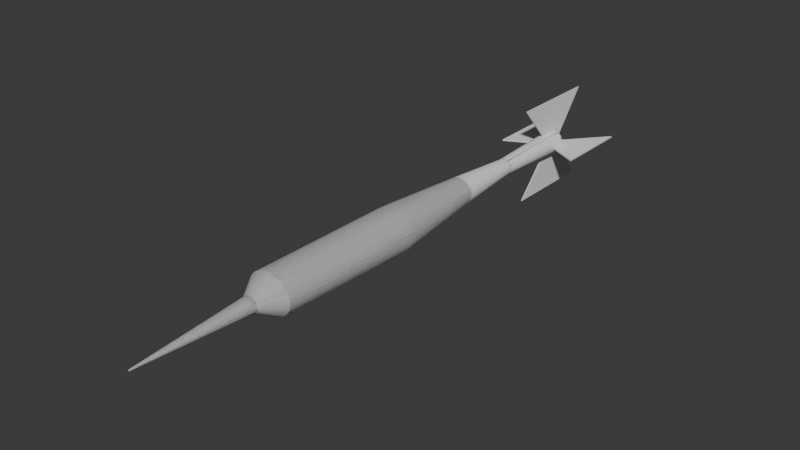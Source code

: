 # Source: Tikka.blend  (saved by Blender 4.0.36; exported with 4.5.12 LTS)
import bpy
from mathutils import Matrix  # noqa: F401  (used for matrix-valued properties, if any)

bpy.ops.wm.read_factory_settings(use_empty=True)
scene = bpy.context.scene
scene.name = 'Scene'

# ---- collections
col_collection = bpy.data.collections.new('Collection'); scene.collection.children.link(col_collection)

# ---- world
world_world = bpy.data.worlds.new('World'); scene.world = world_world
world_world.use_nodes = True; world_world.node_tree.nodes.clear()
_N = world_world.node_tree.nodes; _L = world_world.node_tree.links
n0 = _N.new('ShaderNodeOutputWorld'); n0.name = 'World Output'; n0.location = (300, 300)
n1 = _N.new('ShaderNodeBackground'); n1.name = 'Background'; n1.location = (10, 300)
n1.inputs[0].default_value = (0.05088, 0.05088, 0.05088, 1.0)
_L.new(n1.outputs[0], n0.inputs[0])
n0.is_active_output = True
world_world.color = (0.05088, 0.05088, 0.05088)
world_world.use_sun_shadow = False
world_world.sun_shadow_jitter_overblur = 0.0

# ---- meshes
me_cylinder = bpy.data.meshes.new('Cylinder')
me_cylinder.from_pydata([(7.894e-08, 0.4991, -0.2504), (-0.03138, 0.4804, 0.7965), (0.0659, 0.4927, -0.2504), (0.03603, 0.4747, 0.7965), (0.1293, 0.4734, -0.2504), (0.1009, 0.4576, 0.7965), (0.1877, 0.4422, -0.2504), (0.1606, 0.4298, 0.7965), (0.2388, 0.4002, -0.2504), (0.213, 0.3925, 0.7965), (0.2809, 0.349, -0.2504), (0.2559, 0.347, 0.7965), (0.3121, 0.2906, -0.2504), (0.2879, 0.2951, 0.7965), (0.3313, 0.2273, -0.2504), (0.3075, 0.2388, 0.7965), (0.3378, 0.1614, -0.2504), (0.3142, 0.1802, 0.7965), (0.3313, 0.09547, -0.2504), (0.3075, 0.1217, 0.7965), (0.3121, 0.0321, -0.2504), (0.2879, 0.06534, 0.7965), (0.2809, -0.0263, -0.2504), (0.2559, 0.01343, 0.7965), (0.2388, -0.07748, -0.2504), (0.213, -0.03206, 0.7965), (0.1877, -0.1195, -0.2504), (0.1606, -0.06939, 0.7965), (0.1293, -0.1507, -0.2504), (0.1009, -0.09714, 0.7965), (0.0659, -0.1699, -0.2504), (0.03603, -0.1142, 0.7965), (7.894e-08, -0.1764, -0.2504), (-0.03138, -0.12, 0.7965), (-0.0659, -0.1699, -0.2504), (-0.09879, -0.1142, 0.7965), (-0.1293, -0.1507, -0.2504), (-0.1636, -0.09714, 0.7965), (-0.1877, -0.1195, -0.2504), (-0.2233, -0.06939, 0.7965), (-0.2388, -0.07748, -0.2504), (-0.2757, -0.03206, 0.7965), (-0.2809, -0.0263, -0.2504), (-0.3187, 0.01343, 0.7965), (-0.3121, 0.0321, -0.2504), (-0.3506, 0.06534, 0.7965), (-0.3313, 0.09547, -0.2504), (-0.3703, 0.1217, 0.7965), (-0.3378, 0.1614, -0.2504), (-0.3769, 0.1802, 0.7965), (-0.3313, 0.2273, -0.2504), (-0.3703, 0.2388, 0.7965), (-0.3121, 0.2906, -0.2504), (-0.3506, 0.2951, 0.7965), (-0.2809, 0.349, -0.2504), (-0.3187, 0.347, 0.7965), (-0.2388, 0.4002, -0.2504), (-0.2757, 0.3925, 0.7965), (-0.1877, 0.4422, -0.2504), (-0.2233, 0.4298, 0.7965), (-0.1293, 0.4734, -0.2504), (-0.1636, 0.4576, 0.7965), (-0.0659, 0.4927, -0.2504), (-0.09879, 0.4747, 0.7965), (7.178e-08, 0.4039, -0.9287), (0.04147, 0.3998, -0.9287), (0.08135, 0.3877, -0.9287), (0.1181, 0.368, -0.9287), (0.1503, 0.3416, -0.9287), (0.1768, 0.3094, -0.9287), (0.1964, 0.2726, -0.9287), (0.2085, 0.2328, -0.9287), (0.2126, 0.1913, -0.9287), (0.2085, 0.1498, -0.9287), (0.1964, 0.1099, -0.9287), (0.1768, 0.07319, -0.9287), (0.1503, 0.04097, -0.9287), (0.1181, 0.01454, -0.9287), (0.08135, -0.005108, -0.9287), (0.04147, -0.01721, -0.9287), (7.178e-08, -0.02129, -0.9287), (-0.04147, -0.01721, -0.9287), (-0.08135, -0.005108, -0.9287), (-0.1181, 0.01454, -0.9287), (-0.1503, 0.04097, -0.9287), (-0.1768, 0.07319, -0.9287), (-0.1964, 0.1099, -0.9287), (-0.2085, 0.1498, -0.9287), (-0.2126, 0.1913, -0.9287), (-0.2085, 0.2328, -0.9287), (-0.1964, 0.2726, -0.9287), (-0.1768, 0.3094, -0.9287), (-0.1503, 0.3416, -0.9287), (-0.1181, 0.368, -0.9287), (-0.08135, 0.3877, -0.9287), (-0.04147, 0.3998, -0.9287), (7.894e-08, 0.4991, -0.2504), (-0.03138, 0.4804, 0.7965), (0.0659, 0.4927, -0.2504), (0.03603, 0.4747, 0.7965), (0.1293, 0.4734, -0.2504), (0.1009, 0.4576, 0.7965), (0.1877, 0.4422, -0.2504), (0.1606, 0.4298, 0.7965), (0.2388, 0.4002, -0.2504), (0.213, 0.3925, 0.7965), (0.2809, 0.349, -0.2504), (0.2559, 0.347, 0.7965), (0.3121, 0.2906, -0.2504), (0.2879, 0.2951, 0.7965), (0.3313, 0.2273, -0.2504), (0.3075, 0.2388, 0.7965), (0.3378, 0.1614, -0.2504), (0.3142, 0.1802, 0.7965), (0.3313, 0.09547, -0.2504), (0.3075, 0.1217, 0.7965), (0.3121, 0.0321, -0.2504), (0.2879, 0.06534, 0.7965), (0.2809, -0.0263, -0.2504), (0.2559, 0.01343, 0.7965), (0.2388, -0.07748, -0.2504), (0.213, -0.03206, 0.7965), (0.1877, -0.1195, -0.2504), (0.1606, -0.06939, 0.7965), (0.1293, -0.1507, -0.2504), (0.1009, -0.09714, 0.7965), (0.0659, -0.1699, -0.2504), (0.03603, -0.1142, 0.7965), (7.894e-08, -0.1764, -0.2504), (-0.03138, -0.12, 0.7965), (-0.0659, -0.1699, -0.2504), (-0.09879, -0.1142, 0.7965), (-0.1293, -0.1507, -0.2504), (-0.1636, -0.09714, 0.7965), (-0.1877, -0.1195, -0.2504), (-0.2233, -0.06939, 0.7965), (-0.2388, -0.07748, -0.2504), (-0.2757, -0.03206, 0.7965), (-0.2809, -0.0263, -0.2504), (-0.3187, 0.01343, 0.7965), (-0.3121, 0.0321, -0.2504), (-0.3506, 0.06534, 0.7965), (-0.3313, 0.09547, -0.2504), (-0.3703, 0.1217, 0.7965), (-0.3378, 0.1614, -0.2504), (-0.3769, 0.1802, 0.7965), (-0.3313, 0.2273, -0.2504), (-0.3703, 0.2388, 0.7965), (-0.3121, 0.2906, -0.2504), (-0.3506, 0.2951, 0.7965), (-0.2809, 0.349, -0.2504), (-0.3187, 0.347, 0.7965), (-0.2388, 0.4002, -0.2504), (-0.2757, 0.3925, 0.7965), (-0.1877, 0.4422, -0.2504), (-0.2233, 0.4298, 0.7965), (-0.1293, 0.4734, -0.2504), (-0.1636, 0.4576, 0.7965), (-0.0659, 0.4927, -0.2504), (-0.09879, 0.4747, 0.7965), (7.178e-08, 0.4039, -0.9287), (0.04147, 0.3998, -0.9287), (0.08135, 0.3877, -0.9287), (0.1181, 0.368, -0.9287), (0.1503, 0.3416, -0.9287), (0.1768, 0.3094, -0.9287), (0.1964, 0.2726, -0.9287), (0.2085, 0.2328, -0.9287), (0.2126, 0.1913, -0.9287), (0.2085, 0.1498, -0.9287), (0.1964, 0.1099, -0.9287), (0.1768, 0.07319, -0.9287), (0.1503, 0.04097, -0.9287), (0.1181, 0.01454, -0.9287), (0.08135, -0.005108, -0.9287), (0.04147, -0.01721, -0.9287), (7.178e-08, -0.02129, -0.9287), (-0.04147, -0.01721, -0.9287), (-0.08135, -0.005108, -0.9287), (-0.1181, 0.01454, -0.9287), (-0.1503, 0.04097, -0.9287), (-0.1768, 0.07319, -0.9287), (-0.1964, 0.1099, -0.9287), (-0.2085, 0.1498, -0.9287), (-0.2126, 0.1913, -0.9287), (-0.2085, 0.2328, -0.9287), (-0.1964, 0.2726, -0.9287), (-0.1768, 0.3094, -0.9287), (-0.1503, 0.3416, -0.9287), (-0.1181, 0.368, -0.9287), (-0.08135, 0.3877, -0.9287), (-0.04147, 0.3998, -0.9287), (-0.09879, 0.4747, 0.7965), (-0.1636, 0.4576, 0.7965), (-0.2233, 0.4298, 0.7965), (-0.2757, 0.3925, 0.7965), (-0.3187, 0.347, 0.7965), (-0.3506, 0.2951, 0.7965), (-0.3703, 0.2388, 0.7965), (-0.3769, 0.1802, 0.7965), (-0.3703, 0.1217, 0.7965), (-0.3506, 0.06534, 0.7965), (-0.3187, 0.01343, 0.7965), (-0.2757, -0.03206, 0.7965), (-0.2233, -0.06939, 0.7965), (-0.1636, -0.09714, 0.7965), (-0.09879, -0.1142, 0.7965), (-0.03138, -0.12, 0.7965), (0.03603, -0.1142, 0.7965), (0.1009, -0.09714, 0.7965), (0.1606, -0.06939, 0.7965), (0.213, -0.03206, 0.7965), (0.2559, 0.01343, 0.7965), (0.2879, 0.06534, 0.7965), (0.3075, 0.1217, 0.7965), (0.3142, 0.1802, 0.7965), (0.3075, 0.2388, 0.7965), (0.2879, 0.2951, 0.7965), (0.2559, 0.347, 0.7965), (0.213, 0.3925, 0.7965), (0.1606, 0.4298, 0.7965), (0.1009, 0.4576, 0.7965), (0.03603, 0.4747, 0.7965), (-0.03138, 0.4804, 0.7965), (-0.09879, 0.4747, 0.7965), (-0.1636, 0.4576, 0.7965), (-0.2233, 0.4298, 0.7965), (-0.2757, 0.3925, 0.7965), (-0.3187, 0.347, 0.7965), (-0.3506, 0.2951, 0.7965), (-0.3703, 0.2388, 0.7965), (-0.3769, 0.1802, 0.7965), (-0.3703, 0.1217, 0.7965), (-0.3506, 0.06534, 0.7965), (-0.3187, 0.01343, 0.7965), (-0.2757, -0.03206, 0.7965), (-0.2233, -0.06939, 0.7965), (-0.1636, -0.09714, 0.7965), (-0.09879, -0.1142, 0.7965), (-0.03138, -0.12, 0.7965), (0.03603, -0.1142, 0.7965), (0.1009, -0.09714, 0.7965), (0.1606, -0.06939, 0.7965), (0.213, -0.03206, 0.7965), (0.2559, 0.01343, 0.7965), (0.2879, 0.06534, 0.7965), (0.3075, 0.1217, 0.7965), (0.3142, 0.1802, 0.7965), (0.3075, 0.2388, 0.7965), (0.2879, 0.2951, 0.7965), (0.2559, 0.347, 0.7965), (0.213, 0.3925, 0.7965), (0.1606, 0.4298, 0.7965), (0.1009, 0.4576, 0.7965), (0.03603, 0.4747, 0.7965), (-0.03138, 0.4804, 0.7965), (1.15e-07, 0.3181, -1.441), (0.02474, 0.3157, -1.441), (0.04852, 0.3084, -1.441), (0.07045, 0.2967, -1.441), (0.08966, 0.281, -1.441), (0.1054, 0.2617, -1.441), (0.1171, 0.2398, -1.441), (0.1244, 0.216, -1.441), (0.1268, 0.1913, -1.441), (0.1244, 0.1666, -1.441), (0.1171, 0.1428, -1.441), (0.1054, 0.1208, -1.441), (0.08966, 0.1016, -1.441), (0.07045, 0.08586, -1.441), (0.04852, 0.07415, -1.441), (0.02474, 0.06693, -1.441), (1.15e-07, 0.06449, -1.441), (-0.02474, 0.06693, -1.441), (-0.04852, 0.07415, -1.441), (-0.07045, 0.08586, -1.441), (-0.08966, 0.1016, -1.441), (-0.1054, 0.1208, -1.441), (-0.1171, 0.1428, -1.441), (-0.1244, 0.1666, -1.441), (-0.1268, 0.1913, -1.441), (-0.1244, 0.216, -1.441), (-0.1171, 0.2398, -1.441), (-0.1054, 0.2617, -1.441), (-0.08966, 0.281, -1.441), (-0.07045, 0.2967, -1.441), (-0.04852, 0.3084, -1.441), (-0.02474, 0.3157, -1.441), (1.15e-07, 0.3181, -1.441), (0.02474, 0.3157, -1.441), (0.04852, 0.3084, -1.441), (0.07045, 0.2967, -1.441), (0.08966, 0.281, -1.441), (0.1054, 0.2617, -1.441), (0.1171, 0.2398, -1.441), (0.1244, 0.216, -1.441), (0.1268, 0.1913, -1.441), (0.1244, 0.1666, -1.441), (0.1171, 0.1428, -1.441), (0.1054, 0.1208, -1.441), (0.08966, 0.1016, -1.441), (0.07045, 0.08586, -1.441), (0.04852, 0.07415, -1.441), (0.02474, 0.06693, -1.441), (1.15e-07, 0.06449, -1.441), (-0.02474, 0.06693, -1.441), (-0.04852, 0.07415, -1.441), (-0.07045, 0.08586, -1.441), (-0.08966, 0.1016, -1.441), (-0.1054, 0.1208, -1.441), (-0.1171, 0.1428, -1.441), (-0.1244, 0.1666, -1.441), (-0.1268, 0.1913, -1.441), (-0.1244, 0.216, -1.441), (-0.1171, 0.2398, -1.441), (-0.1054, 0.2617, -1.441), (-0.08966, 0.281, -1.441), (-0.07045, 0.2967, -1.441), (-0.04852, 0.3084, -1.441), (-0.02474, 0.3157, -1.441), (9.036e-08, 0.367, -2.069), (0.03427, 0.3636, -2.069), (0.06722, 0.3536, -2.069), (0.09759, 0.3374, -2.069), (0.1242, 0.3155, -2.069), (0.1461, 0.2889, -2.069), (0.1623, 0.2585, -2.069), (0.1723, 0.2256, -2.069), (0.1757, 0.1913, -2.069), (0.1723, 0.157, -2.069), (0.1623, 0.1241, -2.069), (0.1461, 0.0937, -2.069), (0.1242, 0.06708, -2.069), (0.09759, 0.04523, -2.069), (0.06722, 0.029, -2.069), (0.03427, 0.019, -2.069), (9.036e-08, 0.01563, -2.069), (-0.03427, 0.019, -2.069), (-0.06722, 0.029, -2.069), (-0.09759, 0.04523, -2.069), (-0.1242, 0.06708, -2.069), (-0.1461, 0.0937, -2.069), (-0.1623, 0.1241, -2.069), (-0.1723, 0.157, -2.069), (-0.1757, 0.1913, -2.069), (-0.1723, 0.2256, -2.069), (-0.1623, 0.2585, -2.069), (-0.1461, 0.2889, -2.069), (-0.1242, 0.3155, -2.069), (-0.09759, 0.3374, -2.069), (-0.06722, 0.3536, -2.069), (-0.03427, 0.3636, -2.069), (9.036e-08, 0.367, -2.069), (0.03427, 0.3636, -2.069), (0.06722, 0.3536, -2.069), (0.09759, 0.3374, -2.069), (0.1242, 0.3155, -2.069), (0.1461, 0.2889, -2.069), (0.1623, 0.2585, -2.069), (0.1723, 0.2256, -2.069), (0.1757, 0.1913, -2.069), (0.1723, 0.157, -2.069), (0.1623, 0.1241, -2.069), (0.1461, 0.0937, -2.069), (0.1242, 0.06708, -2.069), (0.09759, 0.04523, -2.069), (0.06722, 0.029, -2.069), (0.03427, 0.019, -2.069), (9.036e-08, 0.01563, -2.069), (-0.03427, 0.019, -2.069), (-0.06722, 0.029, -2.069), (-0.09759, 0.04523, -2.069), (-0.1242, 0.06708, -2.069), (-0.1461, 0.0937, -2.069), (-0.1623, 0.1241, -2.069), (-0.1723, 0.157, -2.069), (-0.1757, 0.1913, -2.069), (-0.1723, 0.2256, -2.069), (-0.1623, 0.2585, -2.069), (-0.1461, 0.2889, -2.069), (-0.1242, 0.3155, -2.069), (-0.09759, 0.3374, -2.069), (-0.06722, 0.3536, -2.069), (-0.03427, 0.3636, -2.069), (-0.03138, 0.2932, 0.945), (-0.006008, 0.291, 0.945), (0.01839, 0.2846, 0.945), (0.04087, 0.2742, 0.945), (0.06058, 0.2601, 0.945), (0.07675, 0.243, 0.945), (0.08877, 0.2235, 0.945), (0.09617, 0.2023, 0.945), (0.09867, 0.1802, 0.945), (0.09617, 0.1582, 0.945), (0.08877, 0.137, 0.945), (0.07675, 0.1174, 0.945), (0.06058, 0.1003, 0.945), (0.04087, 0.08628, 0.945), (0.01839, 0.07584, 0.945), (-0.006008, 0.06941, 0.945), (-0.03138, 0.06724, 0.945), (-0.05675, 0.06941, 0.945), (-0.08115, 0.07584, 0.945), (-0.1036, 0.08628, 0.945), (-0.1233, 0.1003, 0.945), (-0.1395, 0.1174, 0.945), (-0.1515, 0.137, 0.945), (-0.1589, 0.1582, 0.945), (-0.1614, 0.1802, 0.945), (-0.1589, 0.2023, 0.945), (-0.1515, 0.2235, 0.945), (-0.1395, 0.243, 0.945), (-0.1233, 0.2601, 0.945), (-0.1036, 0.2742, 0.945), (-0.08115, 0.2846, 0.945), (-0.05675, 0.291, 0.945), (-0.03138, 0.2932, 0.945), (-0.006008, 0.291, 0.945), (0.01839, 0.2846, 0.945), (0.04087, 0.2742, 0.945), (0.06058, 0.2601, 0.945), (0.07675, 0.243, 0.945), (0.08877, 0.2235, 0.945), (0.09617, 0.2023, 0.945), (0.09867, 0.1802, 0.945), (0.09617, 0.1582, 0.945), (0.08877, 0.137, 0.945), (0.07675, 0.1174, 0.945), (0.06058, 0.1003, 0.945), (0.04087, 0.08628, 0.945), (0.01839, 0.07584, 0.945), (-0.006008, 0.06941, 0.945), (-0.03138, 0.06724, 0.945), (-0.05675, 0.06941, 0.945), (-0.08115, 0.07584, 0.945), (-0.1036, 0.08628, 0.945), (-0.1233, 0.1003, 0.945), (-0.1395, 0.1174, 0.945), (-0.1515, 0.137, 0.945), (-0.1589, 0.1582, 0.945), (-0.1614, 0.1802, 0.945), (-0.1589, 0.2023, 0.945), (-0.1515, 0.2235, 0.945), (-0.1395, 0.243, 0.945), (-0.1233, 0.2601, 0.945), (-0.1036, 0.2742, 0.945), (-0.08115, 0.2846, 0.945), (-0.05675, 0.291, 0.945), (-0.05675, 0.291, 0.945), (-0.08115, 0.2846, 0.945), (-0.1036, 0.2742, 0.945), (-0.1233, 0.2601, 0.945), (-0.1395, 0.243, 0.945), (-0.1515, 0.2235, 0.945), (-0.1589, 0.2023, 0.945), (-0.1614, 0.1802, 0.945), (-0.1589, 0.1582, 0.945), (-0.1515, 0.137, 0.945), (-0.1395, 0.1174, 0.945), (-0.1233, 0.1003, 0.945), (-0.1036, 0.08628, 0.945), (-0.08115, 0.07584, 0.945), (-0.05675, 0.06941, 0.945), (-0.03138, 0.06724, 0.945), (-0.006008, 0.06941, 0.945), (0.01839, 0.07584, 0.945), (0.04087, 0.08628, 0.945), (0.06058, 0.1003, 0.945), (0.07675, 0.1174, 0.945), (0.08877, 0.137, 0.945), (0.09617, 0.1582, 0.945), (0.09867, 0.1802, 0.945), (0.09617, 0.2023, 0.945), (0.08877, 0.2235, 0.945), (0.07675, 0.243, 0.945), (0.06058, 0.2601, 0.945), (0.04087, 0.2742, 0.945), (0.01839, 0.2846, 0.945), (-0.006008, 0.291, 0.945), (-0.03138, 0.2932, 0.945), (-0.05675, 0.291, 0.945), (-0.08115, 0.2846, 0.945), (-0.1036, 0.2742, 0.945), (-0.1233, 0.2601, 0.945), (-0.1395, 0.243, 0.945), (-0.1515, 0.2235, 0.945), (-0.1589, 0.2023, 0.945), (-0.1614, 0.1802, 0.945), (-0.1589, 0.1582, 0.945), (-0.1515, 0.137, 0.945), (-0.1395, 0.1174, 0.945), (-0.1233, 0.1003, 0.945), (-0.1036, 0.08628, 0.945), (-0.08115, 0.07584, 0.945), (-0.05675, 0.06941, 0.945), (-0.03138, 0.06724, 0.945), (-0.006008, 0.06941, 0.945), (0.01839, 0.07584, 0.945), (0.04087, 0.08628, 0.945), (0.06058, 0.1003, 0.945), (0.07675, 0.1174, 0.945), (0.08877, 0.137, 0.945), (0.09617, 0.1582, 0.945), (0.09867, 0.1802, 0.945), (0.09617, 0.2023, 0.945), (0.08877, 0.2235, 0.945), (0.07675, 0.243, 0.945), (0.06058, 0.2601, 0.945), (0.04087, 0.2742, 0.945), (0.01839, 0.2846, 0.945), (-0.006008, 0.291, 0.945), (-0.03138, 0.2932, 0.945), (-0.03138, 0.1918, 1.767), (-0.02877, 0.1916, 1.767), (-0.02627, 0.1909, 1.767), (-0.02396, 0.1899, 1.767), (-0.02193, 0.1884, 1.767), (-0.02027, 0.1867, 1.767), (-0.01904, 0.1847, 1.767), (-0.01828, 0.1825, 1.767), (-0.01802, 0.1802, 1.767), (-0.01828, 0.178, 1.767), (-0.01904, 0.1758, 1.767), (-0.02027, 0.1738, 1.767), (-0.02193, 0.172, 1.767), (-0.02396, 0.1706, 1.767), (-0.02627, 0.1695, 1.767), (-0.02877, 0.1688, 1.767), (-0.03138, 0.1686, 1.767), (-0.03399, 0.1688, 1.767), (-0.03649, 0.1695, 1.767), (-0.0388, 0.1706, 1.767), (-0.04083, 0.172, 1.767), (-0.04249, 0.1738, 1.767), (-0.04372, 0.1758, 1.767), (-0.04448, 0.178, 1.767), (-0.04474, 0.1802, 1.767), (-0.04448, 0.1825, 1.767), (-0.04372, 0.1847, 1.767), (-0.04249, 0.1867, 1.767), (-0.04083, 0.1884, 1.767), (-0.0388, 0.1899, 1.767), (-0.03649, 0.1909, 1.767), (-0.03399, 0.1916, 1.767), (-0.03138, 0.1918, 1.767), (-0.02877, 0.1916, 1.767), (-0.02627, 0.1909, 1.767), (-0.02396, 0.1899, 1.767), (-0.02193, 0.1884, 1.767), (-0.02027, 0.1867, 1.767), (-0.01904, 0.1847, 1.767), (-0.01828, 0.1825, 1.767), (-0.01802, 0.1802, 1.767), (-0.01828, 0.178, 1.767), (-0.01904, 0.1758, 1.767), (-0.02027, 0.1738, 1.767), (-0.02193, 0.172, 1.767), (-0.02396, 0.1706, 1.767), (-0.02627, 0.1695, 1.767), (-0.02877, 0.1688, 1.767), (-0.03138, 0.1686, 1.767), (-0.03399, 0.1688, 1.767), (-0.03649, 0.1695, 1.767), (-0.0388, 0.1706, 1.767), (-0.04083, 0.172, 1.767), (-0.04249, 0.1738, 1.767), (-0.04372, 0.1758, 1.767), (-0.04448, 0.178, 1.767), (-0.04474, 0.1802, 1.767), (-0.04448, 0.1825, 1.767), (-0.04372, 0.1847, 1.767), (-0.04249, 0.1867, 1.767), (-0.04083, 0.1884, 1.767), (-0.0388, 0.1899, 1.767), (-0.03649, 0.1909, 1.767), (-0.03399, 0.1916, 1.767), (-0.03399, 0.1916, 1.767), (-0.03649, 0.1909, 1.767), (-0.0388, 0.1899, 1.767), (-0.04083, 0.1884, 1.767), (-0.04249, 0.1867, 1.767), (-0.04372, 0.1847, 1.767), (-0.04448, 0.1825, 1.767), (-0.04474, 0.1802, 1.767), (-0.04448, 0.178, 1.767), (-0.04372, 0.1758, 1.767), (-0.04249, 0.1738, 1.767), (-0.04083, 0.172, 1.767), (-0.0388, 0.1706, 1.767), (-0.03649, 0.1695, 1.767), (-0.03399, 0.1688, 1.767), (-0.03138, 0.1686, 1.767), (-0.02877, 0.1688, 1.767), (-0.02627, 0.1695, 1.767), (-0.02396, 0.1706, 1.767), (-0.02193, 0.172, 1.767), (-0.02027, 0.1738, 1.767), (-0.01904, 0.1758, 1.767), (-0.01828, 0.178, 1.767), (-0.01802, 0.1802, 1.767), (-0.01828, 0.1825, 1.767), (-0.01904, 0.1847, 1.767), (-0.02027, 0.1867, 1.767), (-0.02193, 0.1884, 1.767), (-0.02396, 0.1899, 1.767), (-0.02627, 0.1909, 1.767), (-0.02877, 0.1916, 1.767), (-0.03138, 0.1918, 1.767), (-0.03399, 0.1916, 1.767), (-0.03649, 0.1909, 1.767), (-0.0388, 0.1899, 1.767), (-0.04083, 0.1884, 1.767), (-0.04249, 0.1867, 1.767), (-0.04372, 0.1847, 1.767), (-0.04448, 0.1825, 1.767), (-0.04474, 0.1802, 1.767), (-0.04448, 0.178, 1.767), (-0.04372, 0.1758, 1.767), (-0.04249, 0.1738, 1.767), (-0.04083, 0.172, 1.767), (-0.0388, 0.1706, 1.767), (-0.03649, 0.1695, 1.767), (-0.03399, 0.1688, 1.767), (-0.03138, 0.1686, 1.767), (-0.02877, 0.1688, 1.767), (-0.02627, 0.1695, 1.767), (-0.02396, 0.1706, 1.767), (-0.02193, 0.172, 1.767), (-0.02027, 0.1738, 1.767), (-0.01904, 0.1758, 1.767), (-0.01828, 0.178, 1.767), (-0.01802, 0.1802, 1.767), (-0.01828, 0.1825, 1.767), (-0.01904, 0.1847, 1.767), (-0.02027, 0.1867, 1.767), (-0.02193, 0.1884, 1.767), (-0.02396, 0.1899, 1.767), (-0.02627, 0.1909, 1.767), (-0.02877, 0.1916, 1.767), (-0.03138, 0.1918, 1.767), (-0.03138, 0.1918, 1.767), (-0.02877, 0.1916, 1.767), (-0.02627, 0.1909, 1.767), (-0.02396, 0.1899, 1.767), (-0.02193, 0.1884, 1.767), (-0.02027, 0.1867, 1.767), (-0.01904, 0.1847, 1.767), (-0.01828, 0.1825, 1.767), (-0.01802, 0.1802, 1.767), (-0.01828, 0.178, 1.767), (-0.01904, 0.1758, 1.767), (-0.02027, 0.1738, 1.767), (-0.02193, 0.172, 1.767), (-0.02396, 0.1706, 1.767), (-0.02627, 0.1695, 1.767), (-0.02877, 0.1688, 1.767), (-0.03138, 0.1686, 1.767), (-0.03399, 0.1688, 1.767), (-0.03649, 0.1695, 1.767), (-0.0388, 0.1706, 1.767), (-0.04083, 0.172, 1.767), (-0.04249, 0.1738, 1.767), (-0.04372, 0.1758, 1.767), (-0.04448, 0.178, 1.767), (-0.04474, 0.1802, 1.767), (-0.04448, 0.1825, 1.767), (-0.04372, 0.1847, 1.767), (-0.04249, 0.1867, 1.767), (-0.04083, 0.1884, 1.767), (-0.0388, 0.1899, 1.767), (-0.03649, 0.1909, 1.767), (-0.03399, 0.1916, 1.767), (-0.03138, 0.1918, 1.767), (-0.02877, 0.1916, 1.767), (-0.02627, 0.1909, 1.767), (-0.02396, 0.1899, 1.767), (-0.02193, 0.1884, 1.767), (-0.02027, 0.1867, 1.767), (-0.01904, 0.1847, 1.767), (-0.01828, 0.1825, 1.767), (-0.01802, 0.1802, 1.767), (-0.01828, 0.178, 1.767), (-0.01904, 0.1758, 1.767), (-0.02027, 0.1738, 1.767), (-0.02193, 0.172, 1.767), (-0.02396, 0.1706, 1.767), (-0.02627, 0.1695, 1.767), (-0.02877, 0.1688, 1.767), (-0.03138, 0.1686, 1.767), (-0.03399, 0.1688, 1.767), (-0.03649, 0.1695, 1.767), (-0.0388, 0.1706, 1.767), (-0.04083, 0.172, 1.767), (-0.04249, 0.1738, 1.767), (-0.04372, 0.1758, 1.767), (-0.04448, 0.178, 1.767), (-0.04474, 0.1802, 1.767), (-0.04448, 0.1825, 1.767), (-0.04372, 0.1847, 1.767), (-0.04249, 0.1867, 1.767), (-0.04083, 0.1884, 1.767), (-0.0388, 0.1899, 1.767), (-0.03649, 0.1909, 1.767), (-0.03399, 0.1916, 1.767), (-0.03399, 0.1916, 1.767), (-0.03649, 0.1909, 1.767), (-0.0388, 0.1899, 1.767), (-0.04083, 0.1884, 1.767), (-0.04249, 0.1867, 1.767), (-0.04372, 0.1847, 1.767), (-0.04448, 0.1825, 1.767), (-0.04474, 0.1802, 1.767), (-0.04448, 0.178, 1.767), (-0.04372, 0.1758, 1.767), (-0.04249, 0.1738, 1.767), (-0.04083, 0.172, 1.767), (-0.0388, 0.1706, 1.767), (-0.03649, 0.1695, 1.767), (-0.03399, 0.1688, 1.767), (-0.03138, 0.1686, 1.767), (-0.02877, 0.1688, 1.767), (-0.02627, 0.1695, 1.767), (-0.02396, 0.1706, 1.767), (-0.02193, 0.172, 1.767), (-0.02027, 0.1738, 1.767), (-0.01904, 0.1758, 1.767), (-0.01828, 0.178, 1.767), (-0.01802, 0.1802, 1.767), (-0.01828, 0.1825, 1.767), (-0.01904, 0.1847, 1.767), (-0.02027, 0.1867, 1.767), (-0.02193, 0.1884, 1.767), (-0.02396, 0.1899, 1.767), (-0.02627, 0.1909, 1.767), (-0.02877, 0.1916, 1.767), (-0.03138, 0.1918, 1.767), (-0.03399, 0.1916, 1.767), (-0.03649, 0.1909, 1.767), (-0.0388, 0.1899, 1.767), (-0.04083, 0.1884, 1.767), (-0.04249, 0.1867, 1.767), (-0.04372, 0.1847, 1.767), (-0.04448, 0.1825, 1.767), (-0.04474, 0.1802, 1.767), (-0.04448, 0.178, 1.767), (-0.04372, 0.1758, 1.767), (-0.04249, 0.1738, 1.767), (-0.04083, 0.172, 1.767), (-0.0388, 0.1706, 1.767), (-0.03649, 0.1695, 1.767), (-0.03399, 0.1688, 1.767), (-0.03138, 0.1686, 1.767), (-0.02877, 0.1688, 1.767), (-0.02627, 0.1695, 1.767), (-0.02396, 0.1706, 1.767), (-0.02193, 0.172, 1.767), (-0.02027, 0.1738, 1.767), (-0.01904, 0.1758, 1.767), (-0.01828, 0.178, 1.767), (-0.01802, 0.1802, 1.767), (-0.01828, 0.1825, 1.767), (-0.01904, 0.1847, 1.767), (-0.02027, 0.1867, 1.767), (-0.02193, 0.1884, 1.767), (-0.02396, 0.1899, 1.767), (-0.02627, 0.1909, 1.767), (-0.02877, 0.1916, 1.767), (-0.03138, 0.1918, 1.767)], [], [(0, 2, 3, 1), (2, 4, 5, 3), (4, 6, 7, 5), (6, 8, 9, 7), (8, 10, 11, 9), (10, 12, 13, 11), (12, 14, 15, 13), (14, 16, 17, 15), (16, 18, 19, 17), (18, 20, 21, 19), (20, 22, 23, 21), (22, 24, 25, 23), (24, 26, 27, 25), (26, 28, 29, 27), (28, 30, 31, 29), (30, 32, 33, 31), (32, 34, 35, 33), (34, 36, 37, 35), (36, 38, 39, 37), (38, 40, 41, 39), (40, 42, 43, 41), (42, 44, 45, 43), (44, 46, 47, 45), (46, 48, 49, 47), (48, 50, 51, 49), (50, 52, 53, 51), (52, 54, 55, 53), (54, 56, 57, 55), (56, 58, 59, 57), (58, 60, 61, 59), (60, 62, 63, 61), (62, 0, 1, 63), (18, 73, 74, 20), (91, 90, 282, 283), (36, 82, 83, 38), (54, 91, 92, 56), (10, 69, 70, 12), (28, 78, 79, 30), (46, 87, 88, 48), (2, 65, 66, 4), (20, 74, 75, 22), (38, 83, 84, 40), (56, 92, 93, 58), (12, 70, 71, 14), (30, 79, 80, 32), (48, 88, 89, 50), (4, 66, 67, 6), (22, 75, 76, 24), (40, 84, 85, 42), (58, 93, 94, 60), (14, 71, 72, 16), (32, 80, 81, 34), (50, 89, 90, 52), (6, 67, 68, 8), (24, 76, 77, 26), (42, 85, 86, 44), (60, 94, 95, 62), (16, 72, 73, 18), (34, 81, 82, 36), (52, 90, 91, 54), (8, 68, 69, 10), (26, 77, 78, 28), (44, 86, 87, 46), (0, 64, 65, 2), (62, 95, 64, 0), (96, 97, 99, 98), (98, 99, 101, 100), (100, 101, 103, 102), (102, 103, 105, 104), (104, 105, 107, 106), (106, 107, 109, 108), (108, 109, 111, 110), (110, 111, 113, 112), (112, 113, 115, 114), (114, 115, 117, 116), (116, 117, 119, 118), (118, 119, 121, 120), (120, 121, 123, 122), (122, 123, 125, 124), (124, 125, 127, 126), (126, 127, 129, 128), (128, 129, 131, 130), (130, 131, 133, 132), (132, 133, 135, 134), (134, 135, 137, 136), (136, 137, 139, 138), (138, 139, 141, 140), (140, 141, 143, 142), (142, 143, 145, 144), (144, 145, 147, 146), (146, 147, 149, 148), (148, 149, 151, 150), (150, 151, 153, 152), (152, 153, 155, 154), (154, 155, 157, 156), (156, 157, 159, 158), (158, 159, 97, 96), (114, 116, 170, 169), (183, 184, 312, 311), (132, 134, 179, 178), (150, 152, 188, 187), (106, 108, 166, 165), (124, 126, 175, 174), (142, 144, 184, 183), (98, 100, 162, 161), (116, 118, 171, 170), (134, 136, 180, 179), (152, 154, 189, 188), (108, 110, 167, 166), (126, 128, 176, 175), (144, 146, 185, 184), (100, 102, 163, 162), (118, 120, 172, 171), (136, 138, 181, 180), (154, 156, 190, 189), (110, 112, 168, 167), (128, 130, 177, 176), (146, 148, 186, 185), (102, 104, 164, 163), (120, 122, 173, 172), (138, 140, 182, 181), (156, 158, 191, 190), (112, 114, 169, 168), (130, 132, 178, 177), (148, 150, 187, 186), (104, 106, 165, 164), (122, 124, 174, 173), (140, 142, 183, 182), (96, 98, 161, 160), (158, 96, 160, 191), (15, 17, 392, 391), (109, 107, 421, 422), (241, 242, 498, 497), (49, 51, 409, 408), (143, 141, 438, 439), (240, 241, 497, 496), (239, 240, 496, 495), (13, 15, 391, 390), (107, 105, 420, 421), (238, 239, 495, 494), (47, 49, 408, 407), (141, 139, 437, 438), (237, 238, 494, 493), (236, 237, 493, 492), (11, 13, 390, 389), (105, 103, 419, 420), (235, 236, 492, 491), (45, 47, 407, 406), (139, 137, 436, 437), (234, 235, 491, 490), (233, 234, 490, 489), (9, 11, 389, 388), (103, 101, 418, 419), (232, 233, 489, 488), (43, 45, 406, 405), (137, 135, 435, 436), (231, 232, 488, 487), (230, 231, 487, 486), (7, 9, 388, 387), (101, 99, 417, 418), (229, 230, 486, 485), (41, 43, 405, 404), (135, 133, 434, 435), (228, 229, 485, 484), (227, 228, 484, 483), (5, 7, 387, 386), (226, 227, 483, 482), (39, 41, 404, 403), (133, 131, 433, 434), (225, 226, 482, 481), (99, 97, 416, 417), (224, 225, 481, 480), (3, 5, 386, 385), (255, 224, 480, 511), (37, 39, 403, 402), (131, 129, 432, 433), (223, 222, 478, 479), (222, 221, 477, 478), (221, 220, 476, 477), (35, 37, 402, 401), (129, 127, 431, 432), (1, 3, 385, 384), (220, 219, 475, 476), (219, 218, 474, 475), (218, 217, 473, 474), (33, 35, 401, 400), (127, 125, 430, 431), (97, 159, 447, 416), (217, 216, 472, 473), (216, 215, 471, 472), (215, 214, 470, 471), (31, 33, 400, 399), (125, 123, 429, 430), (159, 157, 446, 447), (214, 213, 469, 470), (213, 212, 468, 469), (212, 211, 467, 468), (29, 31, 399, 398), (123, 121, 428, 429), (63, 1, 384, 415), (157, 155, 445, 446), (211, 210, 466, 467), (210, 209, 465, 466), (209, 208, 464, 465), (27, 29, 398, 397), (121, 119, 427, 428), (61, 63, 415, 414), (155, 153, 444, 445), (208, 207, 463, 464), (207, 206, 462, 463), (206, 205, 461, 462), (25, 27, 397, 396), (119, 117, 426, 427), (59, 61, 414, 413), (153, 151, 443, 444), (205, 204, 460, 461), (204, 203, 459, 460), (254, 255, 511, 510), (203, 202, 458, 459), (23, 25, 396, 395), (117, 115, 425, 426), (253, 254, 510, 509), (57, 59, 413, 412), (151, 149, 442, 443), (202, 201, 457, 458), (252, 253, 509, 508), (201, 200, 456, 457), (251, 252, 508, 507), (200, 199, 455, 456), (21, 23, 395, 394), (115, 113, 424, 425), (250, 251, 507, 506), (55, 57, 412, 411), (149, 147, 441, 442), (199, 198, 454, 455), (249, 250, 506, 505), (198, 197, 453, 454), (248, 249, 505, 504), (197, 196, 452, 453), (19, 21, 394, 393), (113, 111, 423, 424), (247, 248, 504, 503), (53, 55, 411, 410), (147, 145, 440, 441), (196, 195, 451, 452), (246, 247, 503, 502), (195, 194, 450, 451), (245, 246, 502, 501), (194, 193, 449, 450), (17, 19, 393, 392), (111, 109, 422, 423), (244, 245, 501, 500), (51, 53, 410, 409), (145, 143, 439, 440), (193, 192, 448, 449), (243, 244, 500, 499), (192, 223, 479, 448), (242, 243, 499, 498), (278, 277, 341, 342), (303, 304, 368, 367), (65, 64, 256, 257), (184, 185, 313, 312), (92, 91, 283, 284), (66, 65, 257, 258), (185, 186, 314, 313), (93, 92, 284, 285), (67, 66, 258, 259), (186, 187, 315, 314), (94, 93, 285, 286), (160, 161, 289, 288), (68, 67, 259, 260), (187, 188, 316, 315), (95, 94, 286, 287), (161, 162, 290, 289), (69, 68, 260, 261), (188, 189, 317, 316), (64, 95, 287, 256), (162, 163, 291, 290), (70, 69, 261, 262), (189, 190, 318, 317), (163, 164, 292, 291), (71, 70, 262, 263), (190, 191, 319, 318), (164, 165, 293, 292), (72, 71, 263, 264), (191, 160, 288, 319), (165, 166, 294, 293), (73, 72, 264, 265), (166, 167, 295, 294), (74, 73, 265, 266), (167, 168, 296, 295), (75, 74, 266, 267), (168, 169, 297, 296), (76, 75, 267, 268), (169, 170, 298, 297), (77, 76, 268, 269), (170, 171, 299, 298), (78, 77, 269, 270), (171, 172, 300, 299), (79, 78, 270, 271), (172, 173, 301, 300), (80, 79, 271, 272), (173, 174, 302, 301), (81, 80, 272, 273), (174, 175, 303, 302), (82, 81, 273, 274), (175, 176, 304, 303), (83, 82, 274, 275), (176, 177, 305, 304), (84, 83, 275, 276), (177, 178, 306, 305), (85, 84, 276, 277), (178, 179, 307, 306), (86, 85, 277, 278), (179, 180, 308, 307), (87, 86, 278, 279), (180, 181, 309, 308), (88, 87, 279, 280), (181, 182, 310, 309), (89, 88, 280, 281), (182, 183, 311, 310), (90, 89, 281, 282), (320, 351, 350, 349, 348, 347, 346, 345, 344, 343, 342, 341, 340, 339, 338, 337, 336, 335, 334, 333, 332, 331, 330, 329, 328, 327, 326, 325, 324, 323, 322, 321), (352, 353, 354, 355, 356, 357, 358, 359, 360, 361, 362, 363, 364, 365, 366, 367, 368, 369, 370, 371, 372, 373, 374, 375, 376, 377, 378, 379, 380, 381, 382, 383), (304, 305, 369, 368), (279, 278, 342, 343), (305, 306, 370, 369), (280, 279, 343, 344), (306, 307, 371, 370), (281, 280, 344, 345), (307, 308, 372, 371), (282, 281, 345, 346), (308, 309, 373, 372), (283, 282, 346, 347), (257, 256, 320, 321), (309, 310, 374, 373), (284, 283, 347, 348), (258, 257, 321, 322), (310, 311, 375, 374), (285, 284, 348, 349), (259, 258, 322, 323), (311, 312, 376, 375), (286, 285, 349, 350), (260, 259, 323, 324), (312, 313, 377, 376), (287, 286, 350, 351), (261, 260, 324, 325), (313, 314, 378, 377), (256, 287, 351, 320), (262, 261, 325, 326), (314, 315, 379, 378), (288, 289, 353, 352), (263, 262, 326, 327), (315, 316, 380, 379), (289, 290, 354, 353), (264, 263, 327, 328), (316, 317, 381, 380), (290, 291, 355, 354), (265, 264, 328, 329), (317, 318, 382, 381), (291, 292, 356, 355), (266, 265, 329, 330), (318, 319, 383, 382), (292, 293, 357, 356), (267, 266, 330, 331), (319, 288, 352, 383), (293, 294, 358, 357), (268, 267, 331, 332), (294, 295, 359, 358), (269, 268, 332, 333), (295, 296, 360, 359), (270, 269, 333, 334), (296, 297, 361, 360), (271, 270, 334, 335), (297, 298, 362, 361), (272, 271, 335, 336), (298, 299, 363, 362), (273, 272, 336, 337), (299, 300, 364, 363), (274, 273, 337, 338), (300, 301, 365, 364), (275, 274, 338, 339), (301, 302, 366, 365), (276, 275, 339, 340), (302, 303, 367, 366), (277, 276, 340, 341), (392, 393, 521, 520), (481, 482, 610, 609), (444, 443, 571, 572), (391, 392, 520, 519), (480, 481, 609, 608), (443, 442, 570, 571), (390, 391, 519, 518), (511, 480, 608, 639), (442, 441, 569, 570), (389, 390, 518, 517), (479, 478, 606, 607), (441, 440, 568, 569), (388, 389, 517, 516), (478, 477, 605, 606), (440, 439, 567, 568), (387, 388, 516, 515), (477, 476, 604, 605), (439, 438, 566, 567), (386, 387, 515, 514), (476, 475, 603, 604), (438, 437, 565, 566), (385, 386, 514, 513), (475, 474, 602, 603), (437, 436, 564, 565), (384, 385, 513, 512), (474, 473, 601, 602), (436, 435, 563, 564), (473, 472, 600, 601), (435, 434, 562, 563), (472, 471, 599, 600), (434, 433, 561, 562), (471, 470, 598, 599), (433, 432, 560, 561), (470, 469, 597, 598), (432, 431, 559, 560), (469, 468, 596, 597), (431, 430, 558, 559), (468, 467, 595, 596), (430, 429, 557, 558), (467, 466, 594, 595), (429, 428, 556, 557), (466, 465, 593, 594), (428, 427, 555, 556), (465, 464, 592, 593), (427, 426, 554, 555), (464, 463, 591, 592), (426, 425, 553, 554), (463, 462, 590, 591), (425, 424, 552, 553), (462, 461, 589, 590), (424, 423, 551, 552), (461, 460, 588, 589), (423, 422, 550, 551), (460, 459, 587, 588), (422, 421, 549, 550), (510, 511, 639, 638), (459, 458, 586, 587), (421, 420, 548, 549), (509, 510, 638, 637), (458, 457, 585, 586), (420, 419, 547, 548), (508, 509, 637, 636), (457, 456, 584, 585), (419, 418, 546, 547), (507, 508, 636, 635), (456, 455, 583, 584), (418, 417, 545, 546), (506, 507, 635, 634), (455, 454, 582, 583), (417, 416, 544, 545), (505, 506, 634, 633), (454, 453, 581, 582), (415, 384, 512, 543), (504, 505, 633, 632), (453, 452, 580, 581), (414, 415, 543, 542), (503, 504, 632, 631), (452, 451, 579, 580), (413, 414, 542, 541), (502, 503, 631, 630), (451, 450, 578, 579), (412, 413, 541, 540), (501, 502, 630, 629), (450, 449, 577, 578), (411, 412, 540, 539), (500, 501, 629, 628), (449, 448, 576, 577), (410, 411, 539, 538), (499, 500, 628, 627), (448, 479, 607, 576), (409, 410, 538, 537), (498, 499, 627, 626), (408, 409, 537, 536), (497, 498, 626, 625), (407, 408, 536, 535), (496, 497, 625, 624), (406, 407, 535, 534), (495, 496, 624, 623), (405, 406, 534, 533), (494, 495, 623, 622), (404, 405, 533, 532), (493, 494, 622, 621), (403, 404, 532, 531), (492, 493, 621, 620), (402, 403, 531, 530), (491, 492, 620, 619), (401, 402, 530, 529), (490, 491, 619, 618), (400, 401, 529, 528), (489, 490, 618, 617), (399, 400, 528, 527), (488, 489, 617, 616), (398, 399, 527, 526), (487, 488, 616, 615), (397, 398, 526, 525), (486, 487, 615, 614), (396, 397, 525, 524), (485, 486, 614, 613), (416, 447, 575, 544), (395, 396, 524, 523), (484, 485, 613, 612), (447, 446, 574, 575), (394, 395, 523, 522), (483, 484, 612, 611), (446, 445, 573, 574), (393, 394, 522, 521), (482, 483, 611, 610), (445, 444, 572, 573), (529, 530, 749, 750), (592, 591, 688, 687), (560, 559, 720, 719), (512, 513, 766, 767), (591, 590, 689, 688), (590, 589, 690, 689), (528, 529, 750, 751), (559, 558, 721, 720), (589, 588, 691, 690), (544, 575, 704, 735), (588, 587, 692, 691), (638, 639, 640, 641), (587, 586, 693, 692), (637, 638, 641, 642), (527, 528, 751, 752), (558, 557, 722, 721), (586, 585, 694, 693), (575, 574, 705, 704), (636, 637, 642, 643), (585, 584, 695, 694), (635, 636, 643, 644), (584, 583, 696, 695), (634, 635, 644, 645), (526, 527, 752, 753), (583, 582, 697, 696), (557, 556, 723, 722), (543, 512, 767, 736), (574, 573, 706, 705), (633, 634, 645, 646), (582, 581, 698, 697), (632, 633, 646, 647), (581, 580, 699, 698), (631, 632, 647, 648), (525, 526, 753, 754), (580, 579, 700, 699), (556, 555, 724, 723), (542, 543, 736, 737), (573, 572, 707, 706), (630, 631, 648, 649), (579, 578, 701, 700), (629, 630, 649, 650), (578, 577, 702, 701), (628, 629, 650, 651), (524, 525, 754, 755), (577, 576, 703, 702), (555, 554, 725, 724), (541, 542, 737, 738), (572, 571, 708, 707), (627, 628, 651, 652), (576, 607, 672, 703), (626, 627, 652, 653), (625, 626, 653, 654), (523, 524, 755, 756), (554, 553, 726, 725), (540, 541, 738, 739), (571, 570, 709, 708), (624, 625, 654, 655), (623, 624, 655, 656), (622, 623, 656, 657), (522, 523, 756, 757), (553, 552, 727, 726), (539, 540, 739, 740), (570, 569, 710, 709), (621, 622, 657, 658), (620, 621, 658, 659), (619, 620, 659, 660), (521, 522, 757, 758), (552, 551, 728, 727), (538, 539, 740, 741), (569, 568, 711, 710), (618, 619, 660, 661), (617, 618, 661, 662), (616, 617, 662, 663), (520, 521, 758, 759), (551, 550, 729, 728), (537, 538, 741, 742), (568, 567, 712, 711), (615, 616, 663, 664), (614, 615, 664, 665), (613, 614, 665, 666), (519, 520, 759, 760), (550, 549, 730, 729), (536, 537, 742, 743), (567, 566, 713, 712), (612, 613, 666, 667), (611, 612, 667, 668), (610, 611, 668, 669), (518, 519, 760, 761), (549, 548, 731, 730), (535, 536, 743, 744), (609, 610, 669, 670), (566, 565, 714, 713), (608, 609, 670, 671), (639, 608, 671, 640), (517, 518, 761, 762), (548, 547, 732, 731), (534, 535, 744, 745), (607, 606, 673, 672), (565, 564, 715, 714), (606, 605, 674, 673), (605, 604, 675, 674), (516, 517, 762, 763), (547, 546, 733, 732), (533, 534, 745, 746), (604, 603, 676, 675), (564, 563, 716, 715), (603, 602, 677, 676), (602, 601, 678, 677), (515, 516, 763, 764), (546, 545, 734, 733), (532, 533, 746, 747), (601, 600, 679, 678), (563, 562, 717, 716), (600, 599, 680, 679), (599, 598, 681, 680), (514, 515, 764, 765), (531, 532, 747, 748), (598, 597, 682, 681), (562, 561, 718, 717), (545, 544, 735, 734), (597, 596, 683, 682), (596, 595, 684, 683), (513, 514, 765, 766), (530, 531, 748, 749), (595, 594, 685, 684), (561, 560, 719, 718), (594, 593, 686, 685), (593, 592, 687, 686), (721, 722, 685, 686), (753, 752, 655, 654), (712, 713, 694, 695), (744, 743, 664, 663), (735, 704, 703, 672), (729, 730, 677, 678), (761, 760, 647, 646), (720, 721, 686, 687), (752, 751, 656, 655), (711, 712, 695, 696), (743, 742, 665, 664), (728, 729, 678, 679), (760, 759, 648, 647), (719, 720, 687, 688), (751, 750, 657, 656), (710, 711, 696, 697), (742, 741, 666, 665), (727, 728, 679, 680), (759, 758, 649, 648), (718, 719, 688, 689), (750, 749, 658, 657), (767, 766, 641, 640), (709, 710, 697, 698), (741, 740, 667, 666), (726, 727, 680, 681), (758, 757, 650, 649), (717, 718, 689, 690), (749, 748, 659, 658), (734, 735, 672, 673), (708, 709, 698, 699), (740, 739, 668, 667), (766, 765, 642, 641), (725, 726, 681, 682), (757, 756, 651, 650), (716, 717, 690, 691), (748, 747, 660, 659), (707, 708, 699, 700), (739, 738, 669, 668), (733, 734, 673, 674), (765, 764, 643, 642), (724, 725, 682, 683), (756, 755, 652, 651), (715, 716, 691, 692), (747, 746, 661, 660), (706, 707, 700, 701), (738, 737, 670, 669), (732, 733, 674, 675), (764, 763, 644, 643), (723, 724, 683, 684), (755, 754, 653, 652), (714, 715, 692, 693), (746, 745, 662, 661), (705, 706, 701, 702), (737, 736, 671, 670), (731, 732, 675, 676), (763, 762, 645, 644), (722, 723, 684, 685), (754, 753, 654, 653), (713, 714, 693, 694), (745, 744, 663, 662), (704, 705, 702, 703), (736, 767, 640, 671), (730, 731, 676, 677), (762, 761, 646, 645), (351, 350, 382, 381, 349, 348, 380, 379, 347, 346, 378, 345, 377, 344, 376, 375, 343, 374, 342, 373, 341, 372, 340, 371, 339, 370, 338, 337, 369, 336, 368, 367, 335, 334, 366, 365, 333, 364, 332, 331, 363, 362, 330, 361, 329, 328, 360, 327, 359, 326, 358, 325, 357, 324, 356, 323, 355, 322, 354, 321, 353, 320, 352, 383), (354, 322, 355, 323)])
_uv = me_cylinder.uv_layers.new(name='UVMap')
_uv.uv.foreach_set('vector', [1.0, 0.5, 0.9688, 0.5, 0.9688, 1.0, 1.0, 1.0, 0.9688, 0.5, 0.9375, 0.5, 0.9375, 1.0, 0.9688, 1.0, 0.9375, 0.5, 0.9062, 0.5, 0.9062, 1.0, 0.9375, 1.0, 0.9062, 0.5, 0.875, 0.5, 0.875, 1.0, 0.9062, 1.0, 0.875, 0.5, 0.8438, 0.5, 0.8438, 1.0, 0.875, 1.0, 0.8438, 0.5, 0.8125, 0.5, 0.8125, 1.0, 0.8438, 1.0, 0.8125, 0.5, 0.7812, 0.5, 0.7812, 1.0, 0.8125, 1.0, 0.7812, 0.5, 0.75, 0.5, 0.75, 1.0, 0.7812, 1.0, 0.75, 0.5, 0.7188, 0.5, 0.7188, 1.0, 0.75, 1.0, 0.7188, 0.5, 0.6875, 0.5, 0.6875, 1.0, 0.7188, 1.0, 0.6875, 0.5, 0.6562, 0.5, 0.6562, 1.0, 0.6875, 1.0, 0.6562, 0.5, 0.625, 0.5, 0.625, 1.0, 0.6562, 1.0, 0.625, 0.5, 0.5938, 0.5, 0.5938, 1.0, 0.625, 1.0, 0.5938, 0.5, 0.5625, 0.5, 0.5625, 1.0, 0.5938, 1.0, 0.5625, 0.5, 0.5312, 0.5, 0.5312, 1.0, 0.5625, 1.0, 0.5312, 0.5, 0.5, 0.5, 0.5, 1.0, 0.5312, 1.0, 0.5, 0.5, 0.4688, 0.5, 0.4688, 1.0, 0.5, 1.0, 0.4688, 0.5, 0.4375, 0.5, 0.4375, 1.0, 0.4688, 1.0, 0.4375, 0.5, 0.4062, 0.5, 0.4062, 1.0, 0.4375, 1.0, 0.4062, 0.5, 0.375, 0.5, 0.375, 1.0, 0.4062, 1.0, 0.375, 0.5, 0.3438, 0.5, 0.3438, 1.0, 0.375, 1.0, 0.3438, 0.5, 0.3125, 0.5, 0.3125, 1.0, 0.3438, 1.0, 0.3125, 0.5, 0.2812, 0.5, 0.2812, 1.0, 0.3125, 1.0, 0.2812, 0.5, 0.25, 0.5, 0.25, 1.0, 0.2812, 1.0, 0.25, 0.5, 0.2188, 0.5, 0.2188, 1.0, 0.25, 1.0, 0.2188, 0.5, 0.1875, 0.5, 0.1875, 1.0, 0.2188, 1.0, 0.1875, 0.5, 0.1562, 0.5, 0.1562, 1.0, 0.1875, 1.0, 0.1562, 0.5, 0.125, 0.5, 0.125, 1.0, 0.1562, 1.0, 0.125, 0.5, 0.09375, 0.5, 0.09375, 1.0, 0.125, 1.0, 0.09375, 0.5, 0.0625, 0.5, 0.0625, 1.0, 0.09375, 1.0, 0.0625, 0.5, 0.03125, 0.5, 0.03125, 1.0, 0.0625, 1.0, 0.03125, 0.5, 0.0, 0.5, 0.0, 1.0, 0.03125, 1.0, 0.7188, 0.5, 0.7188, 0.5, 0.6875, 0.5, 0.6875, 0.5, 0.1562, 0.5, 0.1875, 0.5, 0.1875, 0.5, 0.1562, 0.5, 0.4375, 0.5, 0.4375, 0.5, 0.4062, 0.5, 0.4062, 0.5, 0.1562, 0.5, 0.1562, 0.5, 0.125, 0.5, 0.125, 0.5, 0.8438, 0.5, 0.8438, 0.5, 0.8125, 0.5, 0.8125, 0.5, 0.5625, 0.5, 0.5625, 0.5, 0.5312, 0.5, 0.5312, 0.5, 0.2812, 0.5, 0.2812, 0.5, 0.25, 0.5, 0.25, 0.5, 0.9688, 0.5, 0.9688, 0.5, 0.9375, 0.5, 0.9375, 0.5, 0.6875, 0.5, 0.6875, 0.5, 0.6562, 0.5, 0.6562, 0.5, 0.4062, 0.5, 0.4062, 0.5, 0.375, 0.5, 0.375, 0.5, 0.125, 0.5, 0.125, 0.5, 0.09375, 0.5, 0.09375, 0.5, 0.8125, 0.5, 0.8125, 0.5, 0.7812, 0.5, 0.7812, 0.5, 0.5312, 0.5, 0.5312, 0.5, 0.5, 0.5, 0.5, 0.5, 0.25, 0.5, 0.25, 0.5, 0.2188, 0.5, 0.2188, 0.5, 0.9375, 0.5, 0.9375, 0.5, 0.9062, 0.5, 0.9062, 0.5, 0.6562, 0.5, 0.6562, 0.5, 0.625, 0.5, 0.625, 0.5, 0.375, 0.5, 0.375, 0.5, 0.3438, 0.5, 0.3438, 0.5, 0.09375, 0.5, 0.09375, 0.5, 0.0625, 0.5, 0.0625, 0.5, 0.7812, 0.5, 0.7812, 0.5, 0.75, 0.5, 0.75, 0.5, 0.5, 0.5, 0.5, 0.5, 0.4688, 0.5, 0.4688, 0.5, 0.2188, 0.5, 0.2188, 0.5, 0.1875, 0.5, 0.1875, 0.5, 0.9062, 0.5, 0.9062, 0.5, 0.875, 0.5, 0.875, 0.5, 0.625, 0.5, 0.625, 0.5, 0.5938, 0.5, 0.5938, 0.5, 0.3438, 0.5, 0.3438, 0.5, 0.3125, 0.5, 0.3125, 0.5, 0.0625, 0.5, 0.0625, 0.5, 0.03125, 0.5, 0.03125, 0.5, 0.75, 0.5, 0.75, 0.5, 0.7188, 0.5, 0.7188, 0.5, 0.4688, 0.5, 0.4688, 0.5, 0.4375, 0.5, 0.4375, 0.5, 0.1875, 0.5, 0.1875, 0.5, 0.1562, 0.5, 0.1562, 0.5, 0.875, 0.5, 0.875, 0.5, 0.8438, 0.5, 0.8438, 0.5, 0.5938, 0.5, 0.5938, 0.5, 0.5625, 0.5, 0.5625, 0.5, 0.3125, 0.5, 0.3125, 0.5, 0.2812, 0.5, 0.2812, 0.5, 1.0, 0.5, 1.0, 0.5, 0.9688, 0.5, 0.9688, 0.5, 0.03125, 0.5, 0.03125, 0.5, 0.0, 0.5, 0.0, 0.5, 1.0, 0.5, 1.0, 1.0, 0.9688, 1.0, 0.9688, 0.5, 0.9688, 0.5, 0.9688, 1.0, 0.9375, 1.0, 0.9375, 0.5, 0.9375, 0.5, 0.9375, 1.0, 0.9062, 1.0, 0.9062, 0.5, 0.9062, 0.5, 0.9062, 1.0, 0.875, 1.0, 0.875, 0.5, 0.875, 0.5, 0.875, 1.0, 0.8438, 1.0, 0.8438, 0.5, 0.8438, 0.5, 0.8438, 1.0, 0.8125, 1.0, 0.8125, 0.5, 0.8125, 0.5, 0.8125, 1.0, 0.7812, 1.0, 0.7812, 0.5, 0.7812, 0.5, 0.7812, 1.0, 0.75, 1.0, 0.75, 0.5, 0.75, 0.5, 0.75, 1.0, 0.7188, 1.0, 0.7188, 0.5, 0.7188, 0.5, 0.7188, 1.0, 0.6875, 1.0, 0.6875, 0.5, 0.6875, 0.5, 0.6875, 1.0, 0.6562, 1.0, 0.6562, 0.5, 0.6562, 0.5, 0.6562, 1.0, 0.625, 1.0, 0.625, 0.5, 0.625, 0.5, 0.625, 1.0, 0.5938, 1.0, 0.5938, 0.5, 0.5938, 0.5, 0.5938, 1.0, 0.5625, 1.0, 0.5625, 0.5, 0.5625, 0.5, 0.5625, 1.0, 0.5312, 1.0, 0.5312, 0.5, 0.5312, 0.5, 0.5312, 1.0, 0.5, 1.0, 0.5, 0.5, 0.5, 0.5, 0.5, 1.0, 0.4688, 1.0, 0.4688, 0.5, 0.4688, 0.5, 0.4688, 1.0, 0.4375, 1.0, 0.4375, 0.5, 0.4375, 0.5, 0.4375, 1.0, 0.4062, 1.0, 0.4062, 0.5, 0.4062, 0.5, 0.4062, 1.0, 0.375, 1.0, 0.375, 0.5, 0.375, 0.5, 0.375, 1.0, 0.3438, 1.0, 0.3438, 0.5, 0.3438, 0.5, 0.3438, 1.0, 0.3125, 1.0, 0.3125, 0.5, 0.3125, 0.5, 0.3125, 1.0, 0.2812, 1.0, 0.2812, 0.5, 0.2812, 0.5, 0.2812, 1.0, 0.25, 1.0, 0.25, 0.5, 0.25, 0.5, 0.25, 1.0, 0.2188, 1.0, 0.2188, 0.5, 0.2188, 0.5, 0.2188, 1.0, 0.1875, 1.0, 0.1875, 0.5, 0.1875, 0.5, 0.1875, 1.0, 0.1562, 1.0, 0.1562, 0.5, 0.1562, 0.5, 0.1562, 1.0, 0.125, 1.0, 0.125, 0.5, 0.125, 0.5, 0.125, 1.0, 0.09375, 1.0, 0.09375, 0.5, 0.09375, 0.5, 0.09375, 1.0, 0.0625, 1.0, 0.0625, 0.5, 0.0625, 0.5, 0.0625, 1.0, 0.03125, 1.0, 0.03125, 0.5, 0.03125, 0.5, 0.03125, 1.0, 0.0, 1.0, 0.0, 0.5, 0.7188, 0.5, 0.6875, 0.5, 0.6875, 0.5, 0.7188, 0.5, 0.2812, 0.5, 0.25, 0.5, 0.25, 0.5, 0.2812, 0.5, 0.4375, 0.5, 0.4062, 0.5, 0.4062, 0.5, 0.4375, 0.5, 0.1562, 0.5, 0.125, 0.5, 0.125, 0.5, 0.1562, 0.5, 0.8438, 0.5, 0.8125, 0.5, 0.8125, 0.5, 0.8438, 0.5, 0.5625, 0.5, 0.5312, 0.5, 0.5312, 0.5, 0.5625, 0.5, 0.2812, 0.5, 0.25, 0.5, 0.25, 0.5, 0.2812, 0.5, 0.9688, 0.5, 0.9375, 0.5, 0.9375, 0.5, 0.9688, 0.5, 0.6875, 0.5, 0.6562, 0.5, 0.6562, 0.5, 0.6875, 0.5, 0.4062, 0.5, 0.375, 0.5, 0.375, 0.5, 0.4062, 0.5, 0.125, 0.5, 0.09375, 0.5, 0.09375, 0.5, 0.125, 0.5, 0.8125, 0.5, 0.7812, 0.5, 0.7812, 0.5, 0.8125, 0.5, 0.5312, 0.5, 0.5, 0.5, 0.5, 0.5, 0.5312, 0.5, 0.25, 0.5, 0.2188, 0.5, 0.2188, 0.5, 0.25, 0.5, 0.9375, 0.5, 0.9062, 0.5, 0.9062, 0.5, 0.9375, 0.5, 0.6562, 0.5, 0.625, 0.5, 0.625, 0.5, 0.6562, 0.5, 0.375, 0.5, 0.3438, 0.5, 0.3438, 0.5, 0.375, 0.5, 0.09375, 0.5, 0.0625, 0.5, 0.0625, 0.5, 0.09375, 0.5, 0.7812, 0.5, 0.75, 0.5, 0.75, 0.5, 0.7812, 0.5, 0.5, 0.5, 0.4688, 0.5, 0.4688, 0.5, 0.5, 0.5, 0.2188, 0.5, 0.1875, 0.5, 0.1875, 0.5, 0.2188, 0.5, 0.9062, 0.5, 0.875, 0.5, 0.875, 0.5, 0.9062, 0.5, 0.625, 0.5, 0.5938, 0.5, 0.5938, 0.5, 0.625, 0.5, 0.3438, 0.5, 0.3125, 0.5, 0.3125, 0.5, 0.3438, 0.5, 0.0625, 0.5, 0.03125, 0.5, 0.03125, 0.5, 0.0625, 0.5, 0.75, 0.5, 0.7188, 0.5, 0.7188, 0.5, 0.75, 0.5, 0.4688, 0.5, 0.4375, 0.5, 0.4375, 0.5, 0.4688, 0.5, 0.1875, 0.5, 0.1562, 0.5, 0.1562, 0.5, 0.1875, 0.5, 0.875, 0.5, 0.8438, 0.5, 0.8438, 0.5, 0.875, 0.5, 0.5938, 0.5, 0.5625, 0.5, 0.5625, 0.5, 0.5938, 0.5, 0.3125, 0.5, 0.2812, 0.5, 0.2812, 0.5, 0.3125, 0.5, 1.0, 0.5, 0.9688, 0.5, 0.9688, 0.5, 1.0, 0.5, 0.03125, 0.5, 0.0, 0.5, 0.0, 0.5, 0.03125, 0.5, 0.7812, 1.0, 0.75, 1.0, 0.75, 1.0, 0.7812, 1.0, 0.8125, 1.0, 0.8438, 1.0, 0.8438, 1.0, 0.8125, 1.0, 0.0, 0.0, 0.0, 0.0, 0.0, 0.0, 0.0, 0.0, 0.25, 1.0, 0.2188, 1.0, 0.2188, 1.0, 0.25, 1.0, 0.2812, 1.0, 0.3125, 1.0, 0.3125, 1.0, 0.2812, 1.0, 0.0, 0.0, 0.0, 0.0, 0.0, 0.0, 0.0, 0.0, 0.0, 0.0, 0.0, 0.0, 0.0, 0.0, 0.0, 0.0, 0.8125, 1.0, 0.7812, 1.0, 0.7812, 1.0, 0.8125, 1.0, 0.8438, 1.0, 0.875, 1.0, 0.875, 1.0, 0.8438, 1.0, 0.0, 0.0, 0.0, 0.0, 0.0, 0.0, 0.0, 0.0, 0.2812, 1.0, 0.25, 1.0, 0.25, 1.0, 0.2812, 1.0, 0.3125, 1.0, 0.3438, 1.0, 0.3438, 1.0, 0.3125, 1.0, 0.0, 0.0, 0.0, 0.0, 0.0, 0.0, 0.0, 0.0, 0.0, 0.0, 0.0, 0.0, 0.0, 0.0, 0.0, 0.0, 0.8438, 1.0, 0.8125, 1.0, 0.8125, 1.0, 0.8438, 1.0, 0.875, 1.0, 0.9062, 1.0, 0.9062, 1.0, 0.875, 1.0, 0.0, 0.0, 0.0, 0.0, 0.0, 0.0, 0.0, 0.0, 0.3125, 1.0, 0.2812, 1.0, 0.2812, 1.0, 0.3125, 1.0, 0.3438, 1.0, 0.375, 1.0, 0.375, 1.0, 0.3438, 1.0, 0.0, 0.0, 0.0, 0.0, 0.0, 0.0, 0.0, 0.0, 0.0, 0.0, 0.0, 0.0, 0.0, 0.0, 0.0, 0.0, 0.875, 1.0, 0.8438, 1.0, 0.8438, 1.0, 0.875, 1.0, 0.9062, 1.0, 0.9375, 1.0, 0.9375, 1.0, 0.9062, 1.0, 0.0, 0.0, 0.0, 0.0, 0.0, 0.0, 0.0, 0.0, 0.3438, 1.0, 0.3125, 1.0, 0.3125, 1.0, 0.3438, 1.0, 0.375, 1.0, 0.4062, 1.0, 0.4062, 1.0, 0.375, 1.0, 0.0, 0.0, 0.0, 0.0, 0.0, 0.0, 0.0, 0.0, 0.0, 0.0, 0.0, 0.0, 0.0, 0.0, 0.0, 0.0, 0.9062, 1.0, 0.875, 1.0, 0.875, 1.0, 0.9062, 1.0, 0.9375, 1.0, 0.9688, 1.0, 0.9688, 1.0, 0.9375, 1.0, 0.0, 0.0, 0.0, 0.0, 0.0, 0.0, 0.0, 0.0, 0.375, 1.0, 0.3438, 1.0, 0.3438, 1.0, 0.375, 1.0, 0.4062, 1.0, 0.4375, 1.0, 0.4375, 1.0, 0.4062, 1.0, 0.0, 0.0, 0.0, 0.0, 0.0, 0.0, 0.0, 0.0, 0.0, 0.0, 0.0, 0.0, 0.0, 0.0, 0.0, 0.0, 0.9375, 1.0, 0.9062, 1.0, 0.9062, 1.0, 0.9375, 1.0, 0.0, 0.0, 0.0, 0.0, 0.0, 0.0, 0.0, 0.0, 0.4062, 1.0, 0.375, 1.0, 0.375, 1.0, 0.4062, 1.0, 0.4375, 1.0, 0.4688, 1.0, 0.4688, 1.0, 0.4375, 1.0, 0.0, 0.0, 0.0, 0.0, 0.0, 0.0, 0.0, 0.0, 0.9688, 1.0, 1.0, 1.0, 1.0, 1.0, 0.9688, 1.0, 0.0, 0.0, 0.0, 0.0, 0.0, 0.0, 0.0, 0.0, 0.9688, 1.0, 0.9375, 1.0, 0.9375, 1.0, 0.9688, 1.0, 0.0, 0.0, 0.0, 0.0, 0.0, 0.0, 0.0, 0.0, 0.4375, 1.0, 0.4062, 1.0, 0.4062, 1.0, 0.4375, 1.0, 0.4688, 1.0, 0.5, 1.0, 0.5, 1.0, 0.4688, 1.0, 0.0, 0.0, 0.0, 0.0, 0.0, 0.0, 0.0, 0.0, 0.0, 0.0, 0.0, 0.0, 0.0, 0.0, 0.0, 0.0, 0.0, 0.0, 0.0, 0.0, 0.0, 0.0, 0.0, 0.0, 0.4688, 1.0, 0.4375, 1.0, 0.4375, 1.0, 0.4688, 1.0, 0.5, 1.0, 0.5312, 1.0, 0.5312, 1.0, 0.5, 1.0, 1.0, 1.0, 0.9688, 1.0, 0.9688, 1.0, 1.0, 1.0, 0.0, 0.0, 0.0, 0.0, 0.0, 0.0, 0.0, 0.0, 0.0, 0.0, 0.0, 0.0, 0.0, 0.0, 0.0, 0.0, 0.0, 0.0, 0.0, 0.0, 0.0, 0.0, 0.0, 0.0, 0.5, 1.0, 0.4688, 1.0, 0.4688, 1.0, 0.5, 1.0, 0.5312, 1.0, 0.5625, 1.0, 0.5625, 1.0, 0.5312, 1.0, 0.0, 1.0, 0.03125, 1.0, 0.03125, 1.0, 0.0, 1.0, 0.0, 0.0, 0.0, 0.0, 0.0, 0.0, 0.0, 0.0, 0.0, 0.0, 0.0, 0.0, 0.0, 0.0, 0.0, 0.0, 0.0, 0.0, 0.0, 0.0, 0.0, 0.0, 0.0, 0.0, 0.5312, 1.0, 0.5, 1.0, 0.5, 1.0, 0.5312, 1.0, 0.5625, 1.0, 0.5938, 1.0, 0.5938, 1.0, 0.5625, 1.0, 0.03125, 1.0, 0.0625, 1.0, 0.0625, 1.0, 0.03125, 1.0, 0.0, 0.0, 0.0, 0.0, 0.0, 0.0, 0.0, 0.0, 0.0, 0.0, 0.0, 0.0, 0.0, 0.0, 0.0, 0.0, 0.0, 0.0, 0.0, 0.0, 0.0, 0.0, 0.0, 0.0, 0.5625, 1.0, 0.5312, 1.0, 0.5312, 1.0, 0.5625, 1.0, 0.5938, 1.0, 0.625, 1.0, 0.625, 1.0, 0.5938, 1.0, 0.03125, 1.0, 0.0, 1.0, 0.0, 1.0, 0.03125, 1.0, 0.0625, 1.0, 0.09375, 1.0, 0.09375, 1.0, 0.0625, 1.0, 0.0, 0.0, 0.0, 0.0, 0.0, 0.0, 0.0, 0.0, 0.0, 0.0, 0.0, 0.0, 0.0, 0.0, 0.0, 0.0, 0.0, 0.0, 0.0, 0.0, 0.0, 0.0, 0.0, 0.0, 0.5938, 1.0, 0.5625, 1.0, 0.5625, 1.0, 0.5938, 1.0, 0.625, 1.0, 0.6562, 1.0, 0.6562, 1.0, 0.625, 1.0, 0.0625, 1.0, 0.03125, 1.0, 0.03125, 1.0, 0.0625, 1.0, 0.09375, 1.0, 0.125, 1.0, 0.125, 1.0, 0.09375, 1.0, 0.0, 0.0, 0.0, 0.0, 0.0, 0.0, 0.0, 0.0, 0.0, 0.0, 0.0, 0.0, 0.0, 0.0, 0.0, 0.0, 0.0, 0.0, 0.0, 0.0, 0.0, 0.0, 0.0, 0.0, 0.625, 1.0, 0.5938, 1.0, 0.5938, 1.0, 0.625, 1.0, 0.6562, 1.0, 0.6875, 1.0, 0.6875, 1.0, 0.6562, 1.0, 0.09375, 1.0, 0.0625, 1.0, 0.0625, 1.0, 0.09375, 1.0, 0.125, 1.0, 0.1562, 1.0, 0.1562, 1.0, 0.125, 1.0, 0.0, 0.0, 0.0, 0.0, 0.0, 0.0, 0.0, 0.0, 0.0, 0.0, 0.0, 0.0, 0.0, 0.0, 0.0, 0.0, 0.0, 0.0, 0.0, 0.0, 0.0, 0.0, 0.0, 0.0, 0.0, 0.0, 0.0, 0.0, 0.0, 0.0, 0.0, 0.0, 0.6562, 1.0, 0.625, 1.0, 0.625, 1.0, 0.6562, 1.0, 0.6875, 1.0, 0.7188, 1.0, 0.7188, 1.0, 0.6875, 1.0, 0.0, 0.0, 0.0, 0.0, 0.0, 0.0, 0.0, 0.0, 0.125, 1.0, 0.09375, 1.0, 0.09375, 1.0, 0.125, 1.0, 0.1562, 1.0, 0.1875, 1.0, 0.1875, 1.0, 0.1562, 1.0, 0.0, 0.0, 0.0, 0.0, 0.0, 0.0, 0.0, 0.0, 0.0, 0.0, 0.0, 0.0, 0.0, 0.0, 0.0, 0.0, 0.0, 0.0, 0.0, 0.0, 0.0, 0.0, 0.0, 0.0, 0.0, 0.0, 0.0, 0.0, 0.0, 0.0, 0.0, 0.0, 0.0, 0.0, 0.0, 0.0, 0.0, 0.0, 0.0, 0.0, 0.6875, 1.0, 0.6562, 1.0, 0.6562, 1.0, 0.6875, 1.0, 0.7188, 1.0, 0.75, 1.0, 0.75, 1.0, 0.7188, 1.0, 0.0, 0.0, 0.0, 0.0, 0.0, 0.0, 0.0, 0.0, 0.1562, 1.0, 0.125, 1.0, 0.125, 1.0, 0.1562, 1.0, 0.1875, 1.0, 0.2188, 1.0, 0.2188, 1.0, 0.1875, 1.0, 0.0, 0.0, 0.0, 0.0, 0.0, 0.0, 0.0, 0.0, 0.0, 0.0, 0.0, 0.0, 0.0, 0.0, 0.0, 0.0, 0.0, 0.0, 0.0, 0.0, 0.0, 0.0, 0.0, 0.0, 0.0, 0.0, 0.0, 0.0, 0.0, 0.0, 0.0, 0.0, 0.0, 0.0, 0.0, 0.0, 0.0, 0.0, 0.0, 0.0, 0.7188, 1.0, 0.6875, 1.0, 0.6875, 1.0, 0.7188, 1.0, 0.75, 1.0, 0.7812, 1.0, 0.7812, 1.0, 0.75, 1.0, 0.0, 0.0, 0.0, 0.0, 0.0, 0.0, 0.0, 0.0, 0.1875, 1.0, 0.1562, 1.0, 0.1562, 1.0, 0.1875, 1.0, 0.2188, 1.0, 0.25, 1.0, 0.25, 1.0, 0.2188, 1.0, 0.0, 0.0, 0.0, 0.0, 0.0, 0.0, 0.0, 0.0, 0.0, 0.0, 0.0, 0.0, 0.0, 0.0, 0.0, 0.0, 0.0, 0.0, 0.0, 0.0, 0.0, 0.0, 0.0, 0.0, 0.0, 0.0, 0.0, 0.0, 0.0, 0.0, 0.0, 0.0, 0.0, 0.0, 0.0, 0.0, 0.0, 0.0, 0.0, 0.0, 0.75, 1.0, 0.7188, 1.0, 0.7188, 1.0, 0.75, 1.0, 0.7812, 1.0, 0.8125, 1.0, 0.8125, 1.0, 0.7812, 1.0, 0.0, 0.0, 0.0, 0.0, 0.0, 0.0, 0.0, 0.0, 0.2188, 1.0, 0.1875, 1.0, 0.1875, 1.0, 0.2188, 1.0, 0.25, 1.0, 0.2812, 1.0, 0.2812, 1.0, 0.25, 1.0, 0.0, 0.0, 0.0, 0.0, 0.0, 0.0, 0.0, 0.0, 0.0, 0.0, 0.0, 0.0, 0.0, 0.0, 0.0, 0.0, 0.0, 0.0, 0.0, 0.0, 0.0, 0.0, 0.0, 0.0, 0.0, 0.0, 0.0, 0.0, 0.0, 0.0, 0.0, 0.0, 0.3125, 0.5, 0.3438, 0.5, 0.3438, 0.5, 0.3125, 0.5, 0.5312, 0.5, 0.5, 0.5, 0.5, 0.5, 0.5312, 0.5, 0.9688, 0.5, 1.0, 0.5, 1.0, 0.5, 0.9688, 0.5, 0.25, 0.5, 0.2188, 0.5, 0.2188, 0.5, 0.25, 0.5, 0.125, 0.5, 0.1562, 0.5, 0.1562, 0.5, 0.125, 0.5, 0.9375, 0.5, 0.9688, 0.5, 0.9688, 0.5, 0.9375, 0.5, 0.2188, 0.5, 0.1875, 0.5, 0.1875, 0.5, 0.2188, 0.5, 0.09375, 0.5, 0.125, 0.5, 0.125, 0.5, 0.09375, 0.5, 0.9062, 0.5, 0.9375, 0.5, 0.9375, 0.5, 0.9062, 0.5, 0.1875, 0.5, 0.1562, 0.5, 0.1562, 0.5, 0.1875, 0.5, 0.0625, 0.5, 0.09375, 0.5, 0.09375, 0.5, 0.0625, 0.5, 1.0, 0.5, 0.9688, 0.5, 0.9688, 0.5, 1.0, 0.5, 0.875, 0.5, 0.9062, 0.5, 0.9062, 0.5, 0.875, 0.5, 0.1562, 0.5, 0.125, 0.5, 0.125, 0.5, 0.1562, 0.5, 0.03125, 0.5, 0.0625, 0.5, 0.0625, 0.5, 0.03125, 0.5, 0.9688, 0.5, 0.9375, 0.5, 0.9375, 0.5, 0.9688, 0.5, 0.8438, 0.5, 0.875, 0.5, 0.875, 0.5, 0.8438, 0.5, 0.125, 0.5, 0.09375, 0.5, 0.09375, 0.5, 0.125, 0.5, 0.0, 0.5, 0.03125, 0.5, 0.03125, 0.5, 0.0, 0.5, 0.9375, 0.5, 0.9062, 0.5, 0.9062, 0.5, 0.9375, 0.5, 0.8125, 0.5, 0.8438, 0.5, 0.8438, 0.5, 0.8125, 0.5, 0.09375, 0.5, 0.0625, 0.5, 0.0625, 0.5, 0.09375, 0.5, 0.9062, 0.5, 0.875, 0.5, 0.875, 0.5, 0.9062, 0.5, 0.7812, 0.5, 0.8125, 0.5, 0.8125, 0.5, 0.7812, 0.5, 0.0625, 0.5, 0.03125, 0.5, 0.03125, 0.5, 0.0625, 0.5, 0.875, 0.5, 0.8438, 0.5, 0.8438, 0.5, 0.875, 0.5, 0.75, 0.5, 0.7812, 0.5, 0.7812, 0.5, 0.75, 0.5, 0.03125, 0.5, 0.0, 0.5, 0.0, 0.5, 0.03125, 0.5, 0.8438, 0.5, 0.8125, 0.5, 0.8125, 0.5, 0.8438, 0.5, 0.7188, 0.5, 0.75, 0.5, 0.75, 0.5, 0.7188, 0.5, 0.8125, 0.5, 0.7812, 0.5, 0.7812, 0.5, 0.8125, 0.5, 0.6875, 0.5, 0.7188, 0.5, 0.7188, 0.5, 0.6875, 0.5, 0.7812, 0.5, 0.75, 0.5, 0.75, 0.5, 0.7812, 0.5, 0.6562, 0.5, 0.6875, 0.5, 0.6875, 0.5, 0.6562, 0.5, 0.75, 0.5, 0.7188, 0.5, 0.7188, 0.5, 0.75, 0.5, 0.625, 0.5, 0.6562, 0.5, 0.6562, 0.5, 0.625, 0.5, 0.7188, 0.5, 0.6875, 0.5, 0.6875, 0.5, 0.7188, 0.5, 0.5938, 0.5, 0.625, 0.5, 0.625, 0.5, 0.5938, 0.5, 0.6875, 0.5, 0.6562, 0.5, 0.6562, 0.5, 0.6875, 0.5, 0.5625, 0.5, 0.5938, 0.5, 0.5938, 0.5, 0.5625, 0.5, 0.6562, 0.5, 0.625, 0.5, 0.625, 0.5, 0.6562, 0.5, 0.5312, 0.5, 0.5625, 0.5, 0.5625, 0.5, 0.5312, 0.5, 0.625, 0.5, 0.5938, 0.5, 0.5938, 0.5, 0.625, 0.5, 0.5, 0.5, 0.5312, 0.5, 0.5312, 0.5, 0.5, 0.5, 0.5938, 0.5, 0.5625, 0.5, 0.5625, 0.5, 0.5938, 0.5, 0.4688, 0.5, 0.5, 0.5, 0.5, 0.5, 0.4688, 0.5, 0.5625, 0.5, 0.5312, 0.5, 0.5312, 0.5, 0.5625, 0.5, 0.4375, 0.5, 0.4688, 0.5, 0.4688, 0.5, 0.4375, 0.5, 0.5312, 0.5, 0.5, 0.5, 0.5, 0.5, 0.5312, 0.5, 0.4062, 0.5, 0.4375, 0.5, 0.4375, 0.5, 0.4062, 0.5, 0.5, 0.5, 0.4688, 0.5, 0.4688, 0.5, 0.5, 0.5, 0.375, 0.5, 0.4062, 0.5, 0.4062, 0.5, 0.375, 0.5, 0.4688, 0.5, 0.4375, 0.5, 0.4375, 0.5, 0.4688, 0.5, 0.3438, 0.5, 0.375, 0.5, 0.375, 0.5, 0.3438, 0.5, 0.4375, 0.5, 0.4062, 0.5, 0.4062, 0.5, 0.4375, 0.5, 0.3125, 0.5, 0.3438, 0.5, 0.3438, 0.5, 0.3125, 0.5, 0.4062, 0.5, 0.375, 0.5, 0.375, 0.5, 0.4062, 0.5, 0.2812, 0.5, 0.3125, 0.5, 0.3125, 0.5, 0.2812, 0.5, 0.375, 0.5, 0.3438, 0.5, 0.3438, 0.5, 0.375, 0.5, 0.25, 0.5, 0.2812, 0.5, 0.2812, 0.5, 0.25, 0.5, 0.3438, 0.5, 0.3125, 0.5, 0.3125, 0.5, 0.3438, 0.5, 0.2188, 0.5, 0.25, 0.5, 0.25, 0.5, 0.2188, 0.5, 0.3125, 0.5, 0.2812, 0.5, 0.2812, 0.5, 0.3125, 0.5, 0.1875, 0.5, 0.2188, 0.5, 0.2188, 0.5, 0.1875, 0.5, 0.75, 0.49, 0.7032, 0.4854, 0.6582, 0.4717, 0.6167, 0.4496, 0.5803, 0.4197, 0.5504, 0.3833, 0.5283, 0.3418, 0.5146, 0.2968, 0.51, 0.25, 0.5146, 0.2032, 0.5283, 0.1582, 0.5504, 0.1167, 0.5803, 0.08029, 0.6167, 0.05045, 0.6582, 0.02827, 0.7032, 0.01461, 0.75, 0.01, 0.7968, 0.01461, 0.8418, 0.02827, 0.8833, 0.05045, 0.9197, 0.08029, 0.9496, 0.1167, 0.9717, 0.1582, 0.9854, 0.2032, 0.99, 0.25, 0.9854, 0.2968, 0.9717, 0.3418, 0.9496, 0.3833, 0.9197, 0.4197, 0.8833, 0.4496, 0.8418, 0.4717, 0.7968, 0.4854, 0.75, 0.49, 0.7968, 0.4854, 0.8418, 0.4717, 0.8833, 0.4496, 0.9197, 0.4197, 0.9496, 0.3833, 0.9717, 0.3418, 0.9854, 0.2968, 0.99, 0.25, 0.9854, 0.2032, 0.9717, 0.1582, 0.9496, 0.1167, 0.9197, 0.08029, 0.8833, 0.05045, 0.8418, 0.02827, 0.7968, 0.01461, 0.75, 0.01, 0.7032, 0.01461, 0.6582, 0.02827, 0.6167, 0.05045, 0.5803, 0.08029, 0.5504, 0.1167, 0.5283, 0.1582, 0.5146, 0.2032, 0.51, 0.25, 0.5146, 0.2968, 0.5283, 0.3418, 0.5504, 0.3833, 0.5803, 0.4197, 0.6167, 0.4496, 0.6582, 0.4717, 0.7032, 0.4854, 0.5, 0.5, 0.4688, 0.5, 0.4688, 0.5, 0.5, 0.5, 0.2812, 0.5, 0.3125, 0.5, 0.3125, 0.5, 0.2812, 0.5, 0.4688, 0.5, 0.4375, 0.5, 0.4375, 0.5, 0.4688, 0.5, 0.25, 0.5, 0.2812, 0.5, 0.2812, 0.5, 0.25, 0.5, 0.4375, 0.5, 0.4062, 0.5, 0.4062, 0.5, 0.4375, 0.5, 0.2188, 0.5, 0.25, 0.5, 0.25, 0.5, 0.2188, 0.5, 0.4062, 0.5, 0.375, 0.5, 0.375, 0.5, 0.4062, 0.5, 0.1875, 0.5, 0.2188, 0.5, 0.2188, 0.5, 0.1875, 0.5, 0.375, 0.5, 0.3438, 0.5, 0.3438, 0.5, 0.375, 0.5, 0.1562, 0.5, 0.1875, 0.5, 0.1875, 0.5, 0.1562, 0.5, 0.9688, 0.5, 1.0, 0.5, 1.0, 0.5, 0.9688, 0.5, 0.3438, 0.5, 0.3125, 0.5, 0.3125, 0.5, 0.3438, 0.5, 0.125, 0.5, 0.1562, 0.5, 0.1562, 0.5, 0.125, 0.5, 0.9375, 0.5, 0.9688, 0.5, 0.9688, 0.5, 0.9375, 0.5, 0.3125, 0.5, 0.2812, 0.5, 0.2812, 0.5, 0.3125, 0.5, 0.09375, 0.5, 0.125, 0.5, 0.125, 0.5, 0.09375, 0.5, 0.9062, 0.5, 0.9375, 0.5, 0.9375, 0.5, 0.9062, 0.5, 0.2812, 0.5, 0.25, 0.5, 0.25, 0.5, 0.2812, 0.5, 0.0625, 0.5, 0.09375, 0.5, 0.09375, 0.5, 0.0625, 0.5, 0.875, 0.5, 0.9062, 0.5, 0.9062, 0.5, 0.875, 0.5, 0.25, 0.5, 0.2188, 0.5, 0.2188, 0.5, 0.25, 0.5, 0.03125, 0.5, 0.0625, 0.5, 0.0625, 0.5, 0.03125, 0.5, 0.8438, 0.5, 0.875, 0.5, 0.875, 0.5, 0.8438, 0.5, 0.2188, 0.5, 0.1875, 0.5, 0.1875, 0.5, 0.2188, 0.5, 0.0, 0.5, 0.03125, 0.5, 0.03125, 0.5, 0.0, 0.5, 0.8125, 0.5, 0.8438, 0.5, 0.8438, 0.5, 0.8125, 0.5, 0.1875, 0.5, 0.1562, 0.5, 0.1562, 0.5, 0.1875, 0.5, 1.0, 0.5, 0.9688, 0.5, 0.9688, 0.5, 1.0, 0.5, 0.7812, 0.5, 0.8125, 0.5, 0.8125, 0.5, 0.7812, 0.5, 0.1562, 0.5, 0.125, 0.5, 0.125, 0.5, 0.1562, 0.5, 0.9688, 0.5, 0.9375, 0.5, 0.9375, 0.5, 0.9688, 0.5, 0.75, 0.5, 0.7812, 0.5, 0.7812, 0.5, 0.75, 0.5, 0.125, 0.5, 0.09375, 0.5, 0.09375, 0.5, 0.125, 0.5, 0.9375, 0.5, 0.9062, 0.5, 0.9062, 0.5, 0.9375, 0.5, 0.7188, 0.5, 0.75, 0.5, 0.75, 0.5, 0.7188, 0.5, 0.09375, 0.5, 0.0625, 0.5, 0.0625, 0.5, 0.09375, 0.5, 0.9062, 0.5, 0.875, 0.5, 0.875, 0.5, 0.9062, 0.5, 0.6875, 0.5, 0.7188, 0.5, 0.7188, 0.5, 0.6875, 0.5, 0.0625, 0.5, 0.03125, 0.5, 0.03125, 0.5, 0.0625, 0.5, 0.875, 0.5, 0.8438, 0.5, 0.8438, 0.5, 0.875, 0.5, 0.6562, 0.5, 0.6875, 0.5, 0.6875, 0.5, 0.6562, 0.5, 0.03125, 0.5, 0.0, 0.5, 0.0, 0.5, 0.03125, 0.5, 0.8438, 0.5, 0.8125, 0.5, 0.8125, 0.5, 0.8438, 0.5, 0.625, 0.5, 0.6562, 0.5, 0.6562, 0.5, 0.625, 0.5, 0.8125, 0.5, 0.7812, 0.5, 0.7812, 0.5, 0.8125, 0.5, 0.5938, 0.5, 0.625, 0.5, 0.625, 0.5, 0.5938, 0.5, 0.7812, 0.5, 0.75, 0.5, 0.75, 0.5, 0.7812, 0.5, 0.5625, 0.5, 0.5938, 0.5, 0.5938, 0.5, 0.5625, 0.5, 0.75, 0.5, 0.7188, 0.5, 0.7188, 0.5, 0.75, 0.5, 0.5312, 0.5, 0.5625, 0.5, 0.5625, 0.5, 0.5312, 0.5, 0.7188, 0.5, 0.6875, 0.5, 0.6875, 0.5, 0.7188, 0.5, 0.5, 0.5, 0.5312, 0.5, 0.5312, 0.5, 0.5, 0.5, 0.6875, 0.5, 0.6562, 0.5, 0.6562, 0.5, 0.6875, 0.5, 0.4688, 0.5, 0.5, 0.5, 0.5, 0.5, 0.4688, 0.5, 0.6562, 0.5, 0.625, 0.5, 0.625, 0.5, 0.6562, 0.5, 0.4375, 0.5, 0.4688, 0.5, 0.4688, 0.5, 0.4375, 0.5, 0.625, 0.5, 0.5938, 0.5, 0.5938, 0.5, 0.625, 0.5, 0.4062, 0.5, 0.4375, 0.5, 0.4375, 0.5, 0.4062, 0.5, 0.5938, 0.5, 0.5625, 0.5, 0.5625, 0.5, 0.5938, 0.5, 0.375, 0.5, 0.4062, 0.5, 0.4062, 0.5, 0.375, 0.5, 0.5625, 0.5, 0.5312, 0.5, 0.5312, 0.5, 0.5625, 0.5, 0.3438, 0.5, 0.375, 0.5, 0.375, 0.5, 0.3438, 0.5, 0.75, 1.0, 0.7188, 1.0, 0.7188, 1.0, 0.75, 1.0, 0.0, 0.0, 0.0, 0.0, 0.0, 0.0, 0.0, 0.0, 0.125, 1.0, 0.1562, 1.0, 0.1562, 1.0, 0.125, 1.0, 0.7812, 1.0, 0.75, 1.0, 0.75, 1.0, 0.7812, 1.0, 0.0, 0.0, 0.0, 0.0, 0.0, 0.0, 0.0, 0.0, 0.1562, 1.0, 0.1875, 1.0, 0.1875, 1.0, 0.1562, 1.0, 0.8125, 1.0, 0.7812, 1.0, 0.7812, 1.0, 0.8125, 1.0, 0.0, 0.0, 0.0, 0.0, 0.0, 0.0, 0.0, 0.0, 0.1875, 1.0, 0.2188, 1.0, 0.2188, 1.0, 0.1875, 1.0, 0.8438, 1.0, 0.8125, 1.0, 0.8125, 1.0, 0.8438, 1.0, 0.0, 0.0, 0.0, 0.0, 0.0, 0.0, 0.0, 0.0, 0.2188, 1.0, 0.25, 1.0, 0.25, 1.0, 0.2188, 1.0, 0.875, 1.0, 0.8438, 1.0, 0.8438, 1.0, 0.875, 1.0, 0.0, 0.0, 0.0, 0.0, 0.0, 0.0, 0.0, 0.0, 0.25, 1.0, 0.2812, 1.0, 0.2812, 1.0, 0.25, 1.0, 0.9062, 1.0, 0.875, 1.0, 0.875, 1.0, 0.9062, 1.0, 0.0, 0.0, 0.0, 0.0, 0.0, 0.0, 0.0, 0.0, 0.2812, 1.0, 0.3125, 1.0, 0.3125, 1.0, 0.2812, 1.0, 0.9375, 1.0, 0.9062, 1.0, 0.9062, 1.0, 0.9375, 1.0, 0.0, 0.0, 0.0, 0.0, 0.0, 0.0, 0.0, 0.0, 0.3125, 1.0, 0.3438, 1.0, 0.3438, 1.0, 0.3125, 1.0, 0.9688, 1.0, 0.9375, 1.0, 0.9375, 1.0, 0.9688, 1.0, 0.0, 0.0, 0.0, 0.0, 0.0, 0.0, 0.0, 0.0, 0.3438, 1.0, 0.375, 1.0, 0.375, 1.0, 0.3438, 1.0, 1.0, 1.0, 0.9688, 1.0, 0.9688, 1.0, 1.0, 1.0, 0.0, 0.0, 0.0, 0.0, 0.0, 0.0, 0.0, 0.0, 0.375, 1.0, 0.4062, 1.0, 0.4062, 1.0, 0.375, 1.0, 0.0, 0.0, 0.0, 0.0, 0.0, 0.0, 0.0, 0.0, 0.4062, 1.0, 0.4375, 1.0, 0.4375, 1.0, 0.4062, 1.0, 0.0, 0.0, 0.0, 0.0, 0.0, 0.0, 0.0, 0.0, 0.4375, 1.0, 0.4688, 1.0, 0.4688, 1.0, 0.4375, 1.0, 0.0, 0.0, 0.0, 0.0, 0.0, 0.0, 0.0, 0.0, 0.4688, 1.0, 0.5, 1.0, 0.5, 1.0, 0.4688, 1.0, 0.0, 0.0, 0.0, 0.0, 0.0, 0.0, 0.0, 0.0, 0.5, 1.0, 0.5312, 1.0, 0.5312, 1.0, 0.5, 1.0, 0.0, 0.0, 0.0, 0.0, 0.0, 0.0, 0.0, 0.0, 0.5312, 1.0, 0.5625, 1.0, 0.5625, 1.0, 0.5312, 1.0, 0.0, 0.0, 0.0, 0.0, 0.0, 0.0, 0.0, 0.0, 0.5625, 1.0, 0.5938, 1.0, 0.5938, 1.0, 0.5625, 1.0, 0.0, 0.0, 0.0, 0.0, 0.0, 0.0, 0.0, 0.0, 0.5938, 1.0, 0.625, 1.0, 0.625, 1.0, 0.5938, 1.0, 0.0, 0.0, 0.0, 0.0, 0.0, 0.0, 0.0, 0.0, 0.625, 1.0, 0.6562, 1.0, 0.6562, 1.0, 0.625, 1.0, 0.0, 0.0, 0.0, 0.0, 0.0, 0.0, 0.0, 0.0, 0.6562, 1.0, 0.6875, 1.0, 0.6875, 1.0, 0.6562, 1.0, 0.0, 0.0, 0.0, 0.0, 0.0, 0.0, 0.0, 0.0, 0.6875, 1.0, 0.7188, 1.0, 0.7188, 1.0, 0.6875, 1.0, 0.0, 0.0, 0.0, 0.0, 0.0, 0.0, 0.0, 0.0, 0.7188, 1.0, 0.75, 1.0, 0.75, 1.0, 0.7188, 1.0, 0.0, 0.0, 0.0, 0.0, 0.0, 0.0, 0.0, 0.0, 0.75, 1.0, 0.7812, 1.0, 0.7812, 1.0, 0.75, 1.0, 0.0, 0.0, 0.0, 0.0, 0.0, 0.0, 0.0, 0.0, 0.7812, 1.0, 0.8125, 1.0, 0.8125, 1.0, 0.7812, 1.0, 0.0, 0.0, 0.0, 0.0, 0.0, 0.0, 0.0, 0.0, 0.8125, 1.0, 0.8438, 1.0, 0.8438, 1.0, 0.8125, 1.0, 0.0, 0.0, 0.0, 0.0, 0.0, 0.0, 0.0, 0.0, 0.0, 0.0, 0.0, 0.0, 0.0, 0.0, 0.0, 0.0, 0.8438, 1.0, 0.875, 1.0, 0.875, 1.0, 0.8438, 1.0, 0.0, 0.0, 0.0, 0.0, 0.0, 0.0, 0.0, 0.0, 0.0, 0.0, 0.0, 0.0, 0.0, 0.0, 0.0, 0.0, 0.875, 1.0, 0.9062, 1.0, 0.9062, 1.0, 0.875, 1.0, 0.0, 0.0, 0.0, 0.0, 0.0, 0.0, 0.0, 0.0, 0.0, 0.0, 0.0, 0.0, 0.0, 0.0, 0.0, 0.0, 0.9062, 1.0, 0.9375, 1.0, 0.9375, 1.0, 0.9062, 1.0, 0.0, 0.0, 0.0, 0.0, 0.0, 0.0, 0.0, 0.0, 0.0, 0.0, 0.0, 0.0, 0.0, 0.0, 0.0, 0.0, 0.9375, 1.0, 0.9688, 1.0, 0.9688, 1.0, 0.9375, 1.0, 0.0, 0.0, 0.0, 0.0, 0.0, 0.0, 0.0, 0.0, 0.0, 0.0, 0.0, 0.0, 0.0, 0.0, 0.0, 0.0, 0.9688, 1.0, 1.0, 1.0, 1.0, 1.0, 0.9688, 1.0, 0.0, 0.0, 0.0, 0.0, 0.0, 0.0, 0.0, 0.0, 0.0, 0.0, 0.0, 0.0, 0.0, 0.0, 0.0, 0.0, 0.03125, 1.0, 0.0, 1.0, 0.0, 1.0, 0.03125, 1.0, 0.0, 0.0, 0.0, 0.0, 0.0, 0.0, 0.0, 0.0, 0.0, 0.0, 0.0, 0.0, 0.0, 0.0, 0.0, 0.0, 0.0625, 1.0, 0.03125, 1.0, 0.03125, 1.0, 0.0625, 1.0, 0.0, 0.0, 0.0, 0.0, 0.0, 0.0, 0.0, 0.0, 0.0, 0.0, 0.0, 0.0, 0.0, 0.0, 0.0, 0.0, 0.09375, 1.0, 0.0625, 1.0, 0.0625, 1.0, 0.09375, 1.0, 0.0, 0.0, 0.0, 0.0, 0.0, 0.0, 0.0, 0.0, 0.0, 0.0, 0.0, 0.0, 0.0, 0.0, 0.0, 0.0, 0.125, 1.0, 0.09375, 1.0, 0.09375, 1.0, 0.125, 1.0, 0.0, 0.0, 0.0, 0.0, 0.0, 0.0, 0.0, 0.0, 0.0, 0.0, 0.0, 0.0, 0.0, 0.0, 0.0, 0.0, 0.1562, 1.0, 0.125, 1.0, 0.125, 1.0, 0.1562, 1.0, 0.0, 0.0, 0.0, 0.0, 0.0, 0.0, 0.0, 0.0, 0.0, 0.0, 0.0, 0.0, 0.0, 0.0, 0.0, 0.0, 0.1875, 1.0, 0.1562, 1.0, 0.1562, 1.0, 0.1875, 1.0, 0.0, 0.0, 0.0, 0.0, 0.0, 0.0, 0.0, 0.0, 0.0, 0.0, 0.0, 0.0, 0.0, 0.0, 0.0, 0.0, 0.2188, 1.0, 0.1875, 1.0, 0.1875, 1.0, 0.2188, 1.0, 0.0, 0.0, 0.0, 0.0, 0.0, 0.0, 0.0, 0.0, 0.25, 1.0, 0.2188, 1.0, 0.2188, 1.0, 0.25, 1.0, 0.0, 0.0, 0.0, 0.0, 0.0, 0.0, 0.0, 0.0, 0.2812, 1.0, 0.25, 1.0, 0.25, 1.0, 0.2812, 1.0, 0.0, 0.0, 0.0, 0.0, 0.0, 0.0, 0.0, 0.0, 0.3125, 1.0, 0.2812, 1.0, 0.2812, 1.0, 0.3125, 1.0, 0.0, 0.0, 0.0, 0.0, 0.0, 0.0, 0.0, 0.0, 0.3438, 1.0, 0.3125, 1.0, 0.3125, 1.0, 0.3438, 1.0, 0.0, 0.0, 0.0, 0.0, 0.0, 0.0, 0.0, 0.0, 0.375, 1.0, 0.3438, 1.0, 0.3438, 1.0, 0.375, 1.0, 0.0, 0.0, 0.0, 0.0, 0.0, 0.0, 0.0, 0.0, 0.4062, 1.0, 0.375, 1.0, 0.375, 1.0, 0.4062, 1.0, 0.0, 0.0, 0.0, 0.0, 0.0, 0.0, 0.0, 0.0, 0.4375, 1.0, 0.4062, 1.0, 0.4062, 1.0, 0.4375, 1.0, 0.0, 0.0, 0.0, 0.0, 0.0, 0.0, 0.0, 0.0, 0.4688, 1.0, 0.4375, 1.0, 0.4375, 1.0, 0.4688, 1.0, 0.0, 0.0, 0.0, 0.0, 0.0, 0.0, 0.0, 0.0, 0.5, 1.0, 0.4688, 1.0, 0.4688, 1.0, 0.5, 1.0, 0.0, 0.0, 0.0, 0.0, 0.0, 0.0, 0.0, 0.0, 0.5312, 1.0, 0.5, 1.0, 0.5, 1.0, 0.5312, 1.0, 0.0, 0.0, 0.0, 0.0, 0.0, 0.0, 0.0, 0.0, 0.5625, 1.0, 0.5312, 1.0, 0.5312, 1.0, 0.5625, 1.0, 0.0, 0.0, 0.0, 0.0, 0.0, 0.0, 0.0, 0.0, 0.5938, 1.0, 0.5625, 1.0, 0.5625, 1.0, 0.5938, 1.0, 0.0, 0.0, 0.0, 0.0, 0.0, 0.0, 0.0, 0.0, 0.625, 1.0, 0.5938, 1.0, 0.5938, 1.0, 0.625, 1.0, 0.0, 0.0, 0.0, 0.0, 0.0, 0.0, 0.0, 0.0, 0.0, 1.0, 0.03125, 1.0, 0.03125, 1.0, 0.0, 1.0, 0.6562, 1.0, 0.625, 1.0, 0.625, 1.0, 0.6562, 1.0, 0.0, 0.0, 0.0, 0.0, 0.0, 0.0, 0.0, 0.0, 0.03125, 1.0, 0.0625, 1.0, 0.0625, 1.0, 0.03125, 1.0, 0.6875, 1.0, 0.6562, 1.0, 0.6562, 1.0, 0.6875, 1.0, 0.0, 0.0, 0.0, 0.0, 0.0, 0.0, 0.0, 0.0, 0.0625, 1.0, 0.09375, 1.0, 0.09375, 1.0, 0.0625, 1.0, 0.7188, 1.0, 0.6875, 1.0, 0.6875, 1.0, 0.7188, 1.0, 0.0, 0.0, 0.0, 0.0, 0.0, 0.0, 0.0, 0.0, 0.09375, 1.0, 0.125, 1.0, 0.125, 1.0, 0.09375, 1.0, 0.4688, 1.0, 0.4375, 1.0, 0.4375, 1.0, 0.4688, 1.0, 0.5312, 1.0, 0.5, 1.0, 0.5, 1.0, 0.5312, 1.0, 0.5, 1.0, 0.5312, 1.0, 0.5312, 1.0, 0.5, 1.0, 1.0, 1.0, 0.9688, 1.0, 0.9688, 1.0, 1.0, 1.0, 0.5, 1.0, 0.4688, 1.0, 0.4688, 1.0, 0.5, 1.0, 0.4688, 1.0, 0.4375, 1.0, 0.4375, 1.0, 0.4688, 1.0, 0.5, 1.0, 0.4688, 1.0, 0.4688, 1.0, 0.5, 1.0, 0.5312, 1.0, 0.5625, 1.0, 0.5625, 1.0, 0.5312, 1.0, 0.4375, 1.0, 0.4062, 1.0, 0.4062, 1.0, 0.4375, 1.0, 0.0, 1.0, 0.03125, 1.0, 0.03125, 1.0, 0.0, 1.0, 0.4062, 1.0, 0.375, 1.0, 0.375, 1.0, 0.4062, 1.0, 0.9688, 1.0, 1.0, 1.0, 1.0, 1.0, 0.9688, 1.0, 0.375, 1.0, 0.3438, 1.0, 0.3438, 1.0, 0.375, 1.0, 0.9375, 1.0, 0.9688, 1.0, 0.9688, 1.0, 0.9375, 1.0, 0.5312, 1.0, 0.5, 1.0, 0.5, 1.0, 0.5312, 1.0, 0.5625, 1.0, 0.5938, 1.0, 0.5938, 1.0, 0.5625, 1.0, 0.3438, 1.0, 0.3125, 1.0, 0.3125, 1.0, 0.3438, 1.0, 0.03125, 1.0, 0.0625, 1.0, 0.0625, 1.0, 0.03125, 1.0, 0.9062, 1.0, 0.9375, 1.0, 0.9375, 1.0, 0.9062, 1.0, 0.3125, 1.0, 0.2812, 1.0, 0.2812, 1.0, 0.3125, 1.0, 0.875, 1.0, 0.9062, 1.0, 0.9062, 1.0, 0.875, 1.0, 0.2812, 1.0, 0.25, 1.0, 0.25, 1.0, 0.2812, 1.0, 0.8438, 1.0, 0.875, 1.0, 0.875, 1.0, 0.8438, 1.0, 0.5625, 1.0, 0.5312, 1.0, 0.5312, 1.0, 0.5625, 1.0, 0.25, 1.0, 0.2188, 1.0, 0.2188, 1.0, 0.25, 1.0, 0.5938, 1.0, 0.625, 1.0, 0.625, 1.0, 0.5938, 1.0, 0.03125, 1.0, 0.0, 1.0, 0.0, 1.0, 0.03125, 1.0, 0.0625, 1.0, 0.09375, 1.0, 0.09375, 1.0, 0.0625, 1.0, 0.8125, 1.0, 0.8438, 1.0, 0.8438, 1.0, 0.8125, 1.0, 0.2188, 1.0, 0.1875, 1.0, 0.1875, 1.0, 0.2188, 1.0, 0.7812, 1.0, 0.8125, 1.0, 0.8125, 1.0, 0.7812, 1.0, 0.1875, 1.0, 0.1562, 1.0, 0.1562, 1.0, 0.1875, 1.0, 0.75, 1.0, 0.7812, 1.0, 0.7812, 1.0, 0.75, 1.0, 0.5938, 1.0, 0.5625, 1.0, 0.5625, 1.0, 0.5938, 1.0, 0.1562, 1.0, 0.125, 1.0, 0.125, 1.0, 0.1562, 1.0, 0.625, 1.0, 0.6562, 1.0, 0.6562, 1.0, 0.625, 1.0, 0.0625, 1.0, 0.03125, 1.0, 0.03125, 1.0, 0.0625, 1.0, 0.09375, 1.0, 0.125, 1.0, 0.125, 1.0, 0.09375, 1.0, 0.7188, 1.0, 0.75, 1.0, 0.75, 1.0, 0.7188, 1.0, 0.125, 1.0, 0.09375, 1.0, 0.09375, 1.0, 0.125, 1.0, 0.6875, 1.0, 0.7188, 1.0, 0.7188, 1.0, 0.6875, 1.0, 0.09375, 1.0, 0.0625, 1.0, 0.0625, 1.0, 0.09375, 1.0, 0.6562, 1.0, 0.6875, 1.0, 0.6875, 1.0, 0.6562, 1.0, 0.625, 1.0, 0.5938, 1.0, 0.5938, 1.0, 0.625, 1.0, 0.0625, 1.0, 0.03125, 1.0, 0.03125, 1.0, 0.0625, 1.0, 0.6562, 1.0, 0.6875, 1.0, 0.6875, 1.0, 0.6562, 1.0, 0.09375, 1.0, 0.0625, 1.0, 0.0625, 1.0, 0.09375, 1.0, 0.125, 1.0, 0.1562, 1.0, 0.1562, 1.0, 0.125, 1.0, 0.625, 1.0, 0.6562, 1.0, 0.6562, 1.0, 0.625, 1.0, 0.03125, 1.0, 0.0, 1.0, 0.0, 1.0, 0.03125, 1.0, 0.5938, 1.0, 0.625, 1.0, 0.625, 1.0, 0.5938, 1.0, 0.5625, 1.0, 0.5938, 1.0, 0.5938, 1.0, 0.5625, 1.0, 0.6562, 1.0, 0.625, 1.0, 0.625, 1.0, 0.6562, 1.0, 0.6875, 1.0, 0.7188, 1.0, 0.7188, 1.0, 0.6875, 1.0, 0.125, 1.0, 0.09375, 1.0, 0.09375, 1.0, 0.125, 1.0, 0.1562, 1.0, 0.1875, 1.0, 0.1875, 1.0, 0.1562, 1.0, 0.5312, 1.0, 0.5625, 1.0, 0.5625, 1.0, 0.5312, 1.0, 0.5, 1.0, 0.5312, 1.0, 0.5312, 1.0, 0.5, 1.0, 0.4688, 1.0, 0.5, 1.0, 0.5, 1.0, 0.4688, 1.0, 0.6875, 1.0, 0.6562, 1.0, 0.6562, 1.0, 0.6875, 1.0, 0.7188, 1.0, 0.75, 1.0, 0.75, 1.0, 0.7188, 1.0, 0.1562, 1.0, 0.125, 1.0, 0.125, 1.0, 0.1562, 1.0, 0.1875, 1.0, 0.2188, 1.0, 0.2188, 1.0, 0.1875, 1.0, 0.4375, 1.0, 0.4688, 1.0, 0.4688, 1.0, 0.4375, 1.0, 0.4062, 1.0, 0.4375, 1.0, 0.4375, 1.0, 0.4062, 1.0, 0.375, 1.0, 0.4062, 1.0, 0.4062, 1.0, 0.375, 1.0, 0.7188, 1.0, 0.6875, 1.0, 0.6875, 1.0, 0.7188, 1.0, 0.75, 1.0, 0.7812, 1.0, 0.7812, 1.0, 0.75, 1.0, 0.1875, 1.0, 0.1562, 1.0, 0.1562, 1.0, 0.1875, 1.0, 0.2188, 1.0, 0.25, 1.0, 0.25, 1.0, 0.2188, 1.0, 0.3438, 1.0, 0.375, 1.0, 0.375, 1.0, 0.3438, 1.0, 0.3125, 1.0, 0.3438, 1.0, 0.3438, 1.0, 0.3125, 1.0, 0.2812, 1.0, 0.3125, 1.0, 0.3125, 1.0, 0.2812, 1.0, 0.75, 1.0, 0.7188, 1.0, 0.7188, 1.0, 0.75, 1.0, 0.7812, 1.0, 0.8125, 1.0, 0.8125, 1.0, 0.7812, 1.0, 0.2188, 1.0, 0.1875, 1.0, 0.1875, 1.0, 0.2188, 1.0, 0.25, 1.0, 0.2812, 1.0, 0.2812, 1.0, 0.25, 1.0, 0.25, 1.0, 0.2812, 1.0, 0.2812, 1.0, 0.25, 1.0, 0.2188, 1.0, 0.25, 1.0, 0.25, 1.0, 0.2188, 1.0, 0.1875, 1.0, 0.2188, 1.0, 0.2188, 1.0, 0.1875, 1.0, 0.7812, 1.0, 0.75, 1.0, 0.75, 1.0, 0.7812, 1.0, 0.8125, 1.0, 0.8438, 1.0, 0.8438, 1.0, 0.8125, 1.0, 0.25, 1.0, 0.2188, 1.0, 0.2188, 1.0, 0.25, 1.0, 0.2812, 1.0, 0.3125, 1.0, 0.3125, 1.0, 0.2812, 1.0, 0.1562, 1.0, 0.1875, 1.0, 0.1875, 1.0, 0.1562, 1.0, 0.125, 1.0, 0.1562, 1.0, 0.1562, 1.0, 0.125, 1.0, 0.09375, 1.0, 0.125, 1.0, 0.125, 1.0, 0.09375, 1.0, 0.8125, 1.0, 0.7812, 1.0, 0.7812, 1.0, 0.8125, 1.0, 0.8438, 1.0, 0.875, 1.0, 0.875, 1.0, 0.8438, 1.0, 0.2812, 1.0, 0.25, 1.0, 0.25, 1.0, 0.2812, 1.0, 0.0625, 1.0, 0.09375, 1.0, 0.09375, 1.0, 0.0625, 1.0, 0.3125, 1.0, 0.3438, 1.0, 0.3438, 1.0, 0.3125, 1.0, 0.03125, 1.0, 0.0625, 1.0, 0.0625, 1.0, 0.03125, 1.0, 0.0, 1.0, 0.03125, 1.0, 0.03125, 1.0, 0.0, 1.0, 0.8438, 1.0, 0.8125, 1.0, 0.8125, 1.0, 0.8438, 1.0, 0.875, 1.0, 0.9062, 1.0, 0.9062, 1.0, 0.875, 1.0, 0.3125, 1.0, 0.2812, 1.0, 0.2812, 1.0, 0.3125, 1.0, 1.0, 1.0, 0.9688, 1.0, 0.9688, 1.0, 1.0, 1.0, 0.3438, 1.0, 0.375, 1.0, 0.375, 1.0, 0.3438, 1.0, 0.9688, 1.0, 0.9375, 1.0, 0.9375, 1.0, 0.9688, 1.0, 0.9375, 1.0, 0.9062, 1.0, 0.9062, 1.0, 0.9375, 1.0, 0.875, 1.0, 0.8438, 1.0, 0.8438, 1.0, 0.875, 1.0, 0.9062, 1.0, 0.9375, 1.0, 0.9375, 1.0, 0.9062, 1.0, 0.3438, 1.0, 0.3125, 1.0, 0.3125, 1.0, 0.3438, 1.0, 0.9062, 1.0, 0.875, 1.0, 0.875, 1.0, 0.9062, 1.0, 0.375, 1.0, 0.4062, 1.0, 0.4062, 1.0, 0.375, 1.0, 0.875, 1.0, 0.8438, 1.0, 0.8438, 1.0, 0.875, 1.0, 0.8438, 1.0, 0.8125, 1.0, 0.8125, 1.0, 0.8438, 1.0, 0.9062, 1.0, 0.875, 1.0, 0.875, 1.0, 0.9062, 1.0, 0.9375, 1.0, 0.9688, 1.0, 0.9688, 1.0, 0.9375, 1.0, 0.375, 1.0, 0.3438, 1.0, 0.3438, 1.0, 0.375, 1.0, 0.8125, 1.0, 0.7812, 1.0, 0.7812, 1.0, 0.8125, 1.0, 0.4062, 1.0, 0.4375, 1.0, 0.4375, 1.0, 0.4062, 1.0, 0.7812, 1.0, 0.75, 1.0, 0.75, 1.0, 0.7812, 1.0, 0.75, 1.0, 0.7188, 1.0, 0.7188, 1.0, 0.75, 1.0, 0.9375, 1.0, 0.9062, 1.0, 0.9062, 1.0, 0.9375, 1.0, 0.4062, 1.0, 0.375, 1.0, 0.375, 1.0, 0.4062, 1.0, 0.7188, 1.0, 0.6875, 1.0, 0.6875, 1.0, 0.7188, 1.0, 0.4375, 1.0, 0.4688, 1.0, 0.4688, 1.0, 0.4375, 1.0, 0.9688, 1.0, 1.0, 1.0, 1.0, 1.0, 0.9688, 1.0, 0.6875, 1.0, 0.6562, 1.0, 0.6562, 1.0, 0.6875, 1.0, 0.6562, 1.0, 0.625, 1.0, 0.625, 1.0, 0.6562, 1.0, 0.9688, 1.0, 0.9375, 1.0, 0.9375, 1.0, 0.9688, 1.0, 0.4375, 1.0, 0.4062, 1.0, 0.4062, 1.0, 0.4375, 1.0, 0.625, 1.0, 0.5938, 1.0, 0.5938, 1.0, 0.625, 1.0, 0.4688, 1.0, 0.5, 1.0, 0.5, 1.0, 0.4688, 1.0, 0.5938, 1.0, 0.5625, 1.0, 0.5625, 1.0, 0.5938, 1.0, 0.5625, 1.0, 0.5312, 1.0, 0.5312, 1.0, 0.5625, 1.0, 0.5625, 1.0, 0.5938, 1.0, 0.5938, 1.0, 0.5625, 1.0, 0.5625, 1.0, 0.5312, 1.0, 0.5312, 1.0, 0.5625, 1.0, 0.2812, 1.0, 0.3125, 1.0, 0.3125, 1.0, 0.2812, 1.0, 0.2812, 1.0, 0.25, 1.0, 0.25, 1.0, 0.2812, 1.0, 0.0, 1.0, 0.03125, 1.0, 0.03125, 1.0, 0.0, 1.0, 0.8125, 1.0, 0.8438, 1.0, 0.8438, 1.0, 0.8125, 1.0, 0.8125, 1.0, 0.7812, 1.0, 0.7812, 1.0, 0.8125, 1.0, 0.5312, 1.0, 0.5625, 1.0, 0.5625, 1.0, 0.5312, 1.0, 0.5312, 1.0, 0.5, 1.0, 0.5, 1.0, 0.5312, 1.0, 0.25, 1.0, 0.2812, 1.0, 0.2812, 1.0, 0.25, 1.0, 0.25, 1.0, 0.2188, 1.0, 0.2188, 1.0, 0.25, 1.0, 0.7812, 1.0, 0.8125, 1.0, 0.8125, 1.0, 0.7812, 1.0, 0.7812, 1.0, 0.75, 1.0, 0.75, 1.0, 0.7812, 1.0, 0.5, 1.0, 0.5312, 1.0, 0.5312, 1.0, 0.5, 1.0, 0.5, 1.0, 0.4688, 1.0, 0.4688, 1.0, 0.5, 1.0, 0.2188, 1.0, 0.25, 1.0, 0.25, 1.0, 0.2188, 1.0, 0.2188, 1.0, 0.1875, 1.0, 0.1875, 1.0, 0.2188, 1.0, 0.75, 1.0, 0.7812, 1.0, 0.7812, 1.0, 0.75, 1.0, 0.75, 1.0, 0.7188, 1.0, 0.7188, 1.0, 0.75, 1.0, 0.4688, 1.0, 0.5, 1.0, 0.5, 1.0, 0.4688, 1.0, 0.4688, 1.0, 0.4375, 1.0, 0.4375, 1.0, 0.4688, 1.0, 1.0, 1.0, 0.9688, 1.0, 0.9688, 1.0, 1.0, 1.0, 0.1875, 1.0, 0.2188, 1.0, 0.2188, 1.0, 0.1875, 1.0, 0.1875, 1.0, 0.1562, 1.0, 0.1562, 1.0, 0.1875, 1.0, 0.7188, 1.0, 0.75, 1.0, 0.75, 1.0, 0.7188, 1.0, 0.7188, 1.0, 0.6875, 1.0, 0.6875, 1.0, 0.7188, 1.0, 0.4375, 1.0, 0.4688, 1.0, 0.4688, 1.0, 0.4375, 1.0, 0.4375, 1.0, 0.4062, 1.0, 0.4062, 1.0, 0.4375, 1.0, 0.9688, 1.0, 1.0, 1.0, 1.0, 1.0, 0.9688, 1.0, 0.1562, 1.0, 0.1875, 1.0, 0.1875, 1.0, 0.1562, 1.0, 0.1562, 1.0, 0.125, 1.0, 0.125, 1.0, 0.1562, 1.0, 0.9688, 1.0, 0.9375, 1.0, 0.9375, 1.0, 0.9688, 1.0, 0.6875, 1.0, 0.7188, 1.0, 0.7188, 1.0, 0.6875, 1.0, 0.6875, 1.0, 0.6562, 1.0, 0.6562, 1.0, 0.6875, 1.0, 0.4062, 1.0, 0.4375, 1.0, 0.4375, 1.0, 0.4062, 1.0, 0.4062, 1.0, 0.375, 1.0, 0.375, 1.0, 0.4062, 1.0, 0.125, 1.0, 0.1562, 1.0, 0.1562, 1.0, 0.125, 1.0, 0.125, 1.0, 0.09375, 1.0, 0.09375, 1.0, 0.125, 1.0, 0.9375, 1.0, 0.9688, 1.0, 0.9688, 1.0, 0.9375, 1.0, 0.9375, 1.0, 0.9062, 1.0, 0.9062, 1.0, 0.9375, 1.0, 0.6562, 1.0, 0.6875, 1.0, 0.6875, 1.0, 0.6562, 1.0, 0.6562, 1.0, 0.625, 1.0, 0.625, 1.0, 0.6562, 1.0, 0.375, 1.0, 0.4062, 1.0, 0.4062, 1.0, 0.375, 1.0, 0.375, 1.0, 0.3438, 1.0, 0.3438, 1.0, 0.375, 1.0, 0.09375, 1.0, 0.125, 1.0, 0.125, 1.0, 0.09375, 1.0, 0.09375, 1.0, 0.0625, 1.0, 0.0625, 1.0, 0.09375, 1.0, 0.9062, 1.0, 0.9375, 1.0, 0.9375, 1.0, 0.9062, 1.0, 0.9062, 1.0, 0.875, 1.0, 0.875, 1.0, 0.9062, 1.0, 0.625, 1.0, 0.6562, 1.0, 0.6562, 1.0, 0.625, 1.0, 0.625, 1.0, 0.5938, 1.0, 0.5938, 1.0, 0.625, 1.0, 0.3438, 1.0, 0.375, 1.0, 0.375, 1.0, 0.3438, 1.0, 0.3438, 1.0, 0.3125, 1.0, 0.3125, 1.0, 0.3438, 1.0, 0.0625, 1.0, 0.09375, 1.0, 0.09375, 1.0, 0.0625, 1.0, 0.0625, 1.0, 0.03125, 1.0, 0.03125, 1.0, 0.0625, 1.0, 0.875, 1.0, 0.9062, 1.0, 0.9062, 1.0, 0.875, 1.0, 0.875, 1.0, 0.8438, 1.0, 0.8438, 1.0, 0.875, 1.0, 0.5938, 1.0, 0.625, 1.0, 0.625, 1.0, 0.5938, 1.0, 0.5938, 1.0, 0.5625, 1.0, 0.5625, 1.0, 0.5938, 1.0, 0.3125, 1.0, 0.3438, 1.0, 0.3438, 1.0, 0.3125, 1.0, 0.3125, 1.0, 0.2812, 1.0, 0.2812, 1.0, 0.3125, 1.0, 0.03125, 1.0, 0.0625, 1.0, 0.0625, 1.0, 0.03125, 1.0, 0.03125, 1.0, 0.0, 1.0, 0.0, 1.0, 0.03125, 1.0, 0.8438, 1.0, 0.875, 1.0, 0.875, 1.0, 0.8438, 1.0, 0.8438, 1.0, 0.8125, 1.0, 0.8125, 1.0, 0.8438, 1.0, 0.7032, 0.4854, 0.6582, 0.4717, 0.6582, 0.4717, 0.6167, 0.4496, 0.6167, 0.4496, 0.5803, 0.4197, 0.5803, 0.4197, 0.5504, 0.3833, 0.5504, 0.3833, 0.5283, 0.3418, 0.0, 0.0, 0.0, 0.0, 0.0, 0.0, 0.0, 0.0, 0.51, 0.25, 0.5146, 0.2032, 0.0, 0.0, 0.0, 0.0, 0.0, 0.0, 0.0, 0.0, 0.0, 0.0, 0.0, 0.0, 0.0, 0.0, 0.0, 0.0, 0.0, 0.0, 0.0, 0.0, 0.6582, 0.02827, 0.7032, 0.01461, 0.0, 0.0, 0.0, 0.0, 0.5, 0.5, 0.5312, 0.5, 0.7968, 0.01461, 0.8418, 0.02827, 0.8418, 0.02827, 0.8833, 0.05045, 0.0, 0.0, 0.0, 0.0, 0.9197, 0.08029, 0.9496, 0.1167, 0.9496, 0.1167, 0.9717, 0.1582, 0.0, 0.0, 0.0, 0.0, 0.9854, 0.2032, 0.99, 0.25, 0.0, 0.0, 0.0, 0.0, 0.0, 0.0, 0.0, 0.0, 0.0, 0.0, 0.0, 0.0, 0.0, 0.0, 0.0, 0.0, 0.0, 0.0, 0.0, 0.0, 0.0, 0.0, 0.0, 0.0, 0.0, 0.0, 0.0, 0.0, 0.0, 0.0, 0.0, 0.0, 0.75, 0.49, 0.7032, 0.4854, 0.0, 0.0, 0.0, 0.0, 0.0, 0.0, 0.0, 0.0])
me_cylinder.update()
me_plane = bpy.data.meshes.new('Plane')
me_plane.from_pydata([(0.2645, -0.8361, -0.01292), (0.2645, -0.3243, -0.01292), (0.003915, -0.7017, -0.01254), (0.003915, -0.636, -0.01254), (0.2645, -0.8361, -0.01292), (0.2645, -0.3243, -0.01292), (0.003915, -0.7017, -0.01254), (0.003915, -0.636, -0.01254), (0.2645, -0.8361, -0.01292), (0.2645, -0.3243, -0.01292), (0.003915, -0.7017, -0.01254), (0.003915, -0.636, -0.01254), (0.2645, -0.8361, -0.002922), (0.2645, -0.3243, -0.002922), (0.003915, -0.7017, -0.002543), (0.003915, -0.636, -0.002543), (0.003915, -0.7017, -0.01254), (0.003915, -0.636, -0.01254)], [], [(2, 3, 1, 0), (5, 7, 11, 9), (6, 4, 8, 10), (1, 3, 7, 5), (0, 1, 5, 4), (2, 0, 4, 6), (10, 8, 12, 14), (4, 5, 9, 8), (14, 12, 13, 15), (11, 10, 14, 15), (8, 9, 13, 12), (9, 11, 15, 13), (10, 11, 17, 16)])
_uv = me_plane.uv_layers.new(name='UVMap')
_uv.uv.foreach_set('vector', [0.5005, 0.0, 0.5005, 1.0, 1.0, 1.0, 1.0, 0.0, 1.0, 1.0, 0.5005, 1.0, 0.5005, 1.0, 1.0, 1.0, 0.5005, 0.0, 1.0, 0.0, 1.0, 0.0, 0.5005, 0.0, 1.0, 1.0, 0.5005, 1.0, 0.5005, 1.0, 1.0, 1.0, 1.0, 0.0, 1.0, 1.0, 1.0, 1.0, 1.0, 0.0, 0.5005, 0.0, 1.0, 0.0, 1.0, 0.0, 0.5005, 0.0, 0.5005, 0.0, 1.0, 0.0, 1.0, 0.0, 0.5005, 0.0, 1.0, 0.0, 1.0, 1.0, 1.0, 1.0, 1.0, 0.0, 0.5005, 0.0, 1.0, 0.0, 1.0, 1.0, 0.5005, 1.0, 0.5005, 1.0, 0.5005, 0.0, 0.5005, 0.0, 0.5005, 1.0, 1.0, 0.0, 1.0, 1.0, 1.0, 1.0, 1.0, 0.0, 1.0, 1.0, 0.5005, 1.0, 0.5005, 1.0, 1.0, 1.0, 0.5005, 0.0, 0.5005, 1.0, 0.5005, 1.0, 0.5005, 0.0])
me_plane.update()
me_plane_001 = bpy.data.meshes.new('Plane.001')
me_plane_001.from_pydata([(0.1784, 1.005, 1.5), (0.1784, 1.005, 0.8786), (0.1784, 1.626, 1.5), (0.1784, 1.626, 0.8786), (0.1784, 1.287, 1.189), (0.1784, 1.385, 1.189), (0.1846, 1.005, 1.5), (0.1846, 1.005, 0.8786), (0.1846, 1.626, 1.5), (0.1846, 1.626, 0.8786), (0.1846, 1.287, 1.189), (0.1846, 1.385, 1.189)], [], [(4, 5, 3, 1), (0, 2, 5, 4), (10, 7, 9, 11), (6, 10, 11, 8), (5, 2, 8, 11), (4, 1, 7, 10), (0, 4, 10, 6), (1, 3, 9, 7), (2, 0, 6, 8), (3, 5, 11, 9)])
_uv = me_plane_001.uv_layers.new(name='UVMap')
_uv.uv.foreach_set('vector', [0.5, 0.0, 0.5, 1.0, 1.0, 1.0, 1.0, 0.0, 0.0, 0.0, 0.0, 1.0, 0.5, 1.0, 0.5, 0.0, 0.5, 0.0, 1.0, 0.0, 1.0, 1.0, 0.5, 1.0, 0.0, 0.0, 0.5, 0.0, 0.5, 1.0, 0.0, 1.0, 0.5, 1.0, 0.0, 1.0, 0.0, 1.0, 0.5, 1.0, 0.5, 0.0, 1.0, 0.0, 1.0, 0.0, 0.5, 0.0, 0.0, 0.0, 0.5, 0.0, 0.5, 0.0, 0.0, 0.0, 1.0, 0.0, 1.0, 1.0, 1.0, 1.0, 1.0, 0.0, 0.0, 1.0, 0.0, 0.0, 0.0, 0.0, 0.0, 1.0, 1.0, 1.0, 0.5, 1.0, 0.5, 1.0, 1.0, 1.0])
me_plane_001.update()

# ---- objects
ob_cylinder = bpy.data.objects.new('Cylinder', me_cylinder)
ob_plane = bpy.data.objects.new('Plane', me_plane)
ob_plane_001 = bpy.data.objects.new('Plane.001', me_plane_001)

# ---- transforms, parenting, visibility, modifiers, constraints
ob_cylinder.location = (0.2186, -0.5443, 1.094)
ob_cylinder.rotation_euler = (1.571, 0.0, 0.0)
ob_cylinder.scale = (0.425, 0.425, 0.9078)
ob_plane.location = (0.2154, 1.975, 1.16)
ob_plane.scale = (1.0, 1.0, -1.0)
_m = ob_plane.modifiers.new('Mirror', 'MIRROR')
_m.merge_threshold = 0.02
ob_plane_001.location = (0.03585, -0.01035, -0.02484)

# ---- collection membership
col_collection.objects.link(ob_cylinder)
col_collection.objects.link(ob_plane)
col_collection.objects.link(ob_plane_001)

# ---- scene / render settings (as saved in the file)
scene.frame_start = 1; scene.frame_end = 250; scene.frame_set(1)
scene.render.engine = 'BLENDER_EEVEE_NEXT'
scene.cycles.sampling_pattern = 'TABULATED_SOBOL'
bpy.context.view_layer.update()

# ---- added for rendering (the .blend has no active camera and no usable light): camera, sun
cam_auto = bpy.data.cameras.new('AutoCamera')
cam_auto.lens = 50.0
cam_auto.sensor_width = 36.0
cam_auto.clip_end = 1000.0
ob_auto_camera = bpy.data.objects.new('AutoCamera', cam_auto)
scene.collection.objects.link(ob_auto_camera)
ob_auto_camera.location = (3.811, -4.56378, 4.04076)
ob_auto_camera.rotation_euler = (1.09748, -7.21219e-08, 0.694738)
scene.camera = ob_auto_camera
light_auto_sun = bpy.data.lights.new('AutoSun', 'SUN')
light_auto_sun.energy = 3.0
light_auto_sun.angle = 0.0523599
ob_auto_sun = bpy.data.objects.new('AutoSun', light_auto_sun)
scene.collection.objects.link(ob_auto_sun)
ob_auto_sun.rotation_euler = (0.872665, 0.174533, 0.523599)
bpy.context.view_layer.update()
